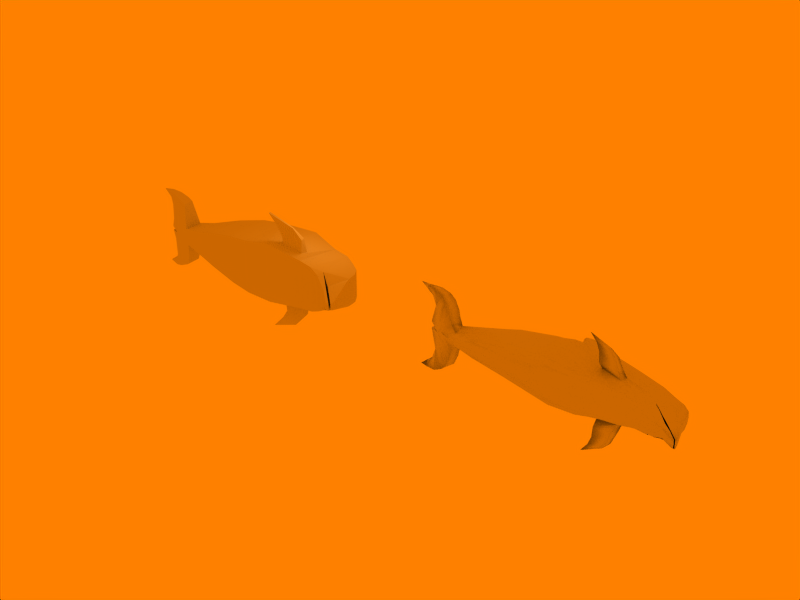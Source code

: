 # Source: bob.blend  (saved by Blender 2.49.2; exported with 4.5.12 LTS)
import bpy
from mathutils import Matrix  # noqa: F401  (used for matrix-valued properties, if any)

bpy.ops.wm.read_factory_settings(use_empty=True)
scene = bpy.context.scene
scene.name = 'Scene'

# ---- collections
col_collection_1 = bpy.data.collections.new('Collection 1'); scene.collection.children.link(col_collection_1)

# ---- materials (node trees are filled in below, after node groups)
mat_material_001 = bpy.data.materials.new('Material.001')
mat_material_001.alpha_threshold = 0.0
mat_material_001.roughness = 0.5
mat_material_001.line_color = (0.0, 0.0, 0.0, 1.0)

# ---- material node trees

# ---- world
world_world = bpy.data.worlds.new('World'); scene.world = world_world
world_world.color = (1.0, 0.502, 0.0)
world_world.use_sun_shadow = False
world_world.sun_shadow_jitter_overblur = 0.0
world_world.cycles.sampling_method = 'MANUAL'
world_world.cycles.sample_map_resolution = 256

# ---- cameras
cam_camera = bpy.data.cameras.new('Camera')
cam_camera.passepartout_alpha = 0.2
cam_camera.clip_end = 100.0
cam_camera.lens = 35.0
cam_camera.ortho_scale = 7.314
cam_camera.show_passepartout = False
cam_camera.show_safe_areas = True
cam_camera.dof.focus_distance = 0.0
cam_camera.dof.aperture_fstop = 128.0

# ---- lights
light_spot = bpy.data.lights.new('Spot', 'POINT')
light_spot.transmission_factor = 0.0
light_spot.cutoff_distance = 30.0
light_spot.energy = 100.0
light_spot.shadow_buffer_clip_start = 1.001
light_spot.shadow_soft_size = 1.0
light_spot.shadow_maximum_resolution = 0.006
light_spot.use_absolute_resolution = True
light_spot.cycles.use_multiple_importance_sampling = False

# ---- meshes
me_cube = bpy.data.meshes.new('Cube')
me_cube.from_pydata([(0.5859, 2.334, -1.402), (1.307, -1.572, -1.782), (-0.8996, -1.36, -1.328), (-1.264, 1.656, -1.104), (0.5859, 2.334, 1.402), (1.307, -1.572, 1.712), (-0.8996, -1.36, 1.265), (-1.264, 1.656, 1.098), (2.252, 2.651, 1.501), (2.252, 2.651, -1.669), (0.58, 4.226, 0.1068), (0.58, 4.226, -0.3438), (1.083, 4.764, -0.3438), (1.083, 4.764, 0.1068), (3.599, 3.709, 0.7427), (3.599, 3.709, -0.7063), (4.87, 3.084, -1.424), (4.87, 3.084, 1.414), (7.328, 2.368, 1.111), (7.328, 2.368, -1.113), (8.651, 2.112, -1.069), (8.651, 2.112, 1.067), (10.32, 1.114, 0.969), (10.32, 1.114, -0.9717), (10.72, 0.5211, -0.9946), (10.72, 0.5211, 0.9724), (10.88, -0.1846, 0.97), (10.88, -0.1846, -0.9529), (10.25, -1.931, -0.5471), (10.25, -1.931, 0.636), (9.335, -1.533, -1.342), (9.335, -1.533, 1.28), (8.619, -1.414, 1.581), (8.619, -1.414, -1.643), (7.656, -1.364, -1.773), (7.656, -1.364, 1.71), (2.927, -1.678, 1.875), (2.927, -1.678, -1.985), (-2.013, -1.301, -0.9796), (-2.013, -1.301, 0.9796), (-3.924, -0.9836, -0.6726), (-4.001, -1.009, 0.5671), (-3.995, 0.3921, -0.6726), (-4.072, 0.3663, 0.5671), (-2.976, 0.8052, -0.7047), (-2.976, 0.8052, 0.7047), (4.9, -1.623, 2.216), (4.922, -1.619, -2.06), (9.567, 1.597, 1.021), (9.567, 1.597, -1.023), (11.09, -2.638, -0.2068), (11.09, -2.638, 0.2592), (11.23, -2.524, -0.2068), (11.23, -2.524, 0.2592), (10.27, -1.704, -0.5922), (10.27, -1.704, 0.681), (9.454, -1.056, 1.338), (9.454, -1.056, -1.4), (10.2, -1.49, 0.689), (10.2, -1.49, -1.016), (11.42, -2.339, 0.2388), (11.42, -2.339, -0.225), (10.99, -0.546, 0.9238), (10.99, -0.546, -0.8488), (1.801, 3.368, 0.7427), (1.801, 3.368, -0.7063), (-5.438, 0.4841, 0.3977), (-5.438, 0.4841, -0.6771), (-5.259, -0.7643, 0.3977), (-5.367, -0.7643, -0.6771), (-5.438, 0.4841, -0.1397), (-5.367, -0.7643, -0.1397), (-5.999, -0.4083, 0.6666), (-6.07, 0.2499, 0.6666), (-6.243, 0.2504, 0.0315), (-6.171, -0.4083, 0.0315), (-5.914, 0.1312, 1.809), (-5.843, -0.4847, 1.809), (-5.247, -0.7154, 1.671), (-5.319, 0.2264, 1.671), (-4.558, 0.2253, 2.171), (-4.384, -0.6025, 2.218), (-4.792, -0.4924, 2.414), (-4.863, 0.1755, 2.414), (-5.452, 0.06929, 2.665), (-5.373, -0.5835, 2.684), (-6.129, -0.3615, 2.292), (-6.242, -0.08576, 2.313), (-6.173, -0.02253, 2.757), (-6.029, -0.4728, 2.754), (-6.844, -0.2105, 2.723), (-6.787, -0.2765, 2.723), (-6.814, -0.3385, -2.886), (-6.871, -0.2725, -2.886), (-6.062, -0.4642, -3.02), (-6.195, -0.1524, -2.958), (-6.304, -0.0494, -2.48), (-6.171, -0.3613, -2.542), (-5.404, -0.5981, -2.837), (-5.475, 0.01788, -2.837), (-4.888, 0.1644, -2.622), (-4.817, -0.5035, -2.622), (-4.48, -0.6152, -2.378), (-4.551, 0.3482, -2.378), (-5.319, 0.2264, -1.911), (-5.247, -0.7154, -1.911), (-5.857, -0.494, -2.115), (-5.928, 0.122, -2.115), (-6.171, -0.4083, -0.2713), (-6.243, 0.2504, -0.2713), (-6.07, 0.2499, -0.9064), (-5.999, -0.4083, -0.9064), (5.838, -0.9894, 2.207), (7.35, -0.8584, 1.938), (7.259, -0.2516, 1.807), (5.488, -0.1598, 2.004), (5.474, -0.4063, 2.694), (7.159, -0.3711, 2.791), (7.274, -0.7348, 2.807), (5.728, -0.943, 2.684), (5.331, -0.9491, 3.344), (6.642, -0.8487, 3.52), (6.434, -0.6167, 3.471), (5.234, -0.5977, 3.372), (4.661, -0.8685, 4.132), (4.688, -1.043, 4.14), (5.684, -0.8836, -1.936), (7.281, -0.6634, -1.868), (7.223, -0.1406, -1.706), (5.619, -0.1723, -1.8), (4.685, -1.088, -4.127), (4.654, -0.9063, -4.122), (5.367, -0.5492, -3.296), (6.335, -0.4788, -3.539), (6.535, -0.8676, -3.573), (5.476, -0.9884, -3.285), (5.779, -0.8868, -2.74), (7.23, -0.6993, -2.794), (7.118, -0.2741, -2.788), (5.538, -0.364, -2.765), (11.32, -2.462, 0.2554), (11.32, -2.462, -0.2074)], [], [(1, 5, 6, 2), (4, 0, 3, 7), (10, 13, 12, 11), (13, 14, 15, 12), (14, 17, 16, 15), (17, 18, 19, 16), (18, 21, 20, 19), (22, 25, 24, 23), (25, 26, 27, 24), (31, 32, 33, 30), (32, 35, 34, 33), (6, 39, 38, 2), (39, 41, 40, 38), (43, 45, 44, 42), (3, 44, 45, 7), (34, 35, 46, 47), (36, 37, 47, 46), (18, 35, 32, 21), (20, 21, 48, 49), (22, 23, 49, 48), (28, 50, 51, 29), (50, 52, 53, 51), (52, 54, 55, 53), (54, 57, 56, 55), (57, 56, 58, 59), (59, 61, 60, 58), (61, 63, 62, 60), (26, 62, 63, 27), (29, 51, 53, 55), (28, 29, 31, 30), (29, 55, 56, 31), (31, 56, 32), (21, 32, 56, 48), (58, 60, 62), (26, 56, 58, 62), (25, 56, 26), (22, 56, 25), (22, 48, 56), (59, 63, 61), (27, 63, 59, 57), (24, 27, 57), (23, 24, 57), (23, 57, 49), (28, 54, 52, 50), (28, 30, 57, 54), (30, 33, 57), (20, 49, 57, 33), (19, 20, 33, 34), (9, 16, 47, 37), (9, 65, 15, 16), (11, 12, 15, 65), (8, 64, 65, 9), (10, 11, 65, 64), (10, 64, 14, 13), (14, 64, 8, 17), (6, 7, 45, 39), (39, 45, 43, 41), (0, 1, 2, 3), (2, 38, 44, 3), (38, 40, 42, 44), (4, 7, 6, 5), (70, 43, 42), (66, 43, 70), (70, 42, 67), (69, 40, 71), (71, 41, 68), (70, 74, 73, 66), (68, 72, 75, 71), (73, 76, 79, 66), (72, 77, 76, 73), (68, 78, 77, 72), (66, 79, 80, 43), (41, 81, 78, 68), (43, 80, 81, 41), (80, 83, 82, 81), (81, 82, 85, 78), (79, 84, 83, 80), (78, 85, 86, 77), (77, 86, 87, 76), (76, 87, 84, 79), (83, 84, 85, 82), (84, 87, 86, 85), (85, 84, 88, 89), (89, 88, 90, 91), (86, 91, 90, 87), (85, 86, 89), (86, 91, 89), (87, 90, 88), (84, 87, 88), (72, 73, 74, 75), (70, 71, 75, 74), (111, 108, 109, 110), (99, 95, 96), (96, 95, 93), (97, 92, 94), (98, 97, 94), (97, 96, 93, 92), (94, 92, 93, 95), (98, 94, 95, 99), (99, 96, 97, 98), (100, 101, 98, 99), (107, 104, 99, 96), (106, 107, 96, 97), (105, 106, 97, 98), (104, 99, 100, 103), (102, 105, 98, 101), (103, 102, 101, 100), (111, 110, 107, 106), (69, 71, 108, 111), (69, 111, 106, 105), (40, 69, 105, 102), (40, 102, 103, 42), (70, 109, 108, 71), (67, 110, 109, 70), (42, 67, 104, 103), (107, 104, 67, 110), (40, 41, 71), (18, 114, 113, 35), (46, 112, 115, 17), (35, 113, 112, 46), (17, 115, 114, 18), (115, 116, 117, 114), (113, 118, 119, 112), (112, 119, 116, 115), (114, 117, 118, 113), (117, 122, 121, 118), (119, 120, 123, 116), (118, 121, 120, 119), (116, 123, 122, 117), (123, 120, 121, 122), (123, 124, 125, 120), (120, 121, 125), (122, 123, 124), (122, 124, 125, 121), (116, 119, 118, 117), (16, 129, 126, 47), (34, 127, 128, 19), (47, 126, 127, 34), (19, 128, 129, 16), (129, 128, 127, 126), (139, 136, 137, 138), (133, 134, 130, 131), (133, 131, 132), (135, 130, 134), (132, 131, 130, 135), (132, 135, 134, 133), (139, 138, 133, 132), (137, 136, 135, 134), (136, 139, 132, 135), (138, 137, 134, 133), (128, 138, 139, 129), (126, 136, 137, 127), (127, 137, 138, 128), (126, 129, 139, 136), (60, 140, 141, 61), (58, 59, 141, 140), (59, 61, 141), (58, 140, 60), (8, 36, 46, 17), (0, 9, 37, 1), (0, 4, 8, 9), (4, 5, 36, 8), (1, 37, 36, 5)])
me_cube.use_remesh_preserve_volume = False
me_cube.use_remesh_preserve_attributes = False
me_cube.use_mirror_vertex_groups = False
me_cube.update()
me_plane = bpy.data.meshes.new('Plane')
me_plane.from_pydata([(30.68, -0.01245, -3.766), (31.94, 0.0981, -3.165), (31.3, 0.1517, -3.228), (31.06, 0.04693, -3.226), (31.85, 0.03097, -3.152), (32.2, 0.08061, -2.706), (31.24, 0.07189, -2.726), (31.68, 0.267, -2.718), (32.37, 0.2083, -2.731), (32.67, 0.3043, -1.969), (31.82, 0.4661, -2.041), (31.24, 0.1492, -2.056), (32.43, 0.1205, -1.943), (36.37, -1.258, 0.007571), (36.3, -0.2909, -0.4428), (36.28, -0.6064, -0.4299), (36.26, -0.889, -0.3927), (36.18, -1.003, -0.3747), (36.23, -1.177, -0.08356), (36.63, -1.442, -0.2544), (36.81, -1.406, -0.2556), (36.69, -0.9129, -0.2883), (36.52, -0.3892, -0.2917), (21.35, 0.9934, -1.223), (21.21, 0.3255, -0.8966), (21.1, 0.1886, -1.602), (20.83, 0.2337, -2.179), (21.02, 0.9484, -2.232), (21.26, 1.019, -1.6), (19.82, 1.098, -1.642), (20.63, 0.9832, -2.524), (20.48, 0.3544, -2.546), (19.76, 0.6965, -1.54), (19.55, 0.9205, -2.209), (20.09, 0.8961, -2.749), (19.96, 0.3313, -2.79), (19.56, 0.6341, -2.198), (19.44, 0.6207, -2.875), (19.13, 0.7551, -2.537), (19.27, 0.4818, -2.852), (19.29, 0.5153, -2.547), (18.72, 0.6354, -2.875), (34.04, 2.504, -0.4563), (32.05, 3.143, -0.3876), (31.1, -0.6069, -0.5588), (34.98, 2.01, -0.4201), (21.73, 0.071, -0.3935), (21.51, 1.056, -0.4293), (22.87, 1.625, -0.5136), (24.33, 2.415, -0.5596), (26.17, 3.069, -0.4675), (27.31, 3.317, -0.3739), (27.81, 3.552, -0.293), (27.98, 3.939, -0.2451), (27.67, 4.809, -0.1693), (27.53, 5.174, 0.02387), (27.92, 5.205, -0.06793), (29.22, 4.686, -0.255), (29.9, 4.181, -0.4418), (30.8, 3.519, -0.4817), (32.68, 2.963, -0.4478), (35.68, 1.692, -0.3884), (36.13, 1.278, -0.3641), (36.29, 0.6395, -0.3663), (36.38, 0.03213, -0.2898), (36.01, -0.9769, -0.3522), (35.76, -0.8663, -0.2681), (35.2, -0.655, -0.2797), (34.73, -0.5257, -0.2966), (34.27, -0.4549, -0.3208), (33.81, -0.4383, -0.3557), (33.15, -0.4946, -0.4068), (30.0, -0.7462, -0.6681), (27.5, -0.7408, -0.6714), (26.24, -0.5575, -0.5901), (24.81, -0.3993, -0.5297), (23.22, -0.2643, -0.4983), (24.18, -0.01188, -0.8633), (25.4, -0.244, -0.915), (26.82, -0.4523, -0.9981), (28.4, -0.6544, -1.097), (30.02, -0.6233, -1.051), (32.66, -0.4387, -0.7605), (33.66, -0.377, -0.6179), (34.15, -0.3764, -0.5754), (34.6, -0.4318, -0.53), (35.03, -0.5233, -0.4929), (35.44, -0.6359, -0.4636), (35.79, -0.7242, -0.4379), (35.87, -0.5771, -0.4855), (35.92, -0.3458, -0.5239), (36.09, 0.02718, -0.5407), (35.94, 0.6199, -0.693), (35.76, 1.174, -0.701), (35.28, 1.524, -0.7008), (32.49, 2.681, -0.7667), (30.81, 3.318, -0.7252), (30.1, 3.915, -0.5705), (29.33, 4.458, -0.5617), (28.1, 5.038, -0.1951), (27.75, 5.101, -0.1239), (27.66, 5.01, -0.1254), (28.02, 4.29, -0.3138), (28.19, 3.746, -0.4289), (27.95, 3.396, -0.5356), (27.44, 3.134, -0.6571), (26.4, 2.816, -0.7518), (24.91, 2.196, -0.8513), (23.9, 1.539, -0.831), (23.17, 0.9322, -0.8234), (23.28, 0.3485, -0.8301), (34.6, 1.741, -0.6753), (30.96, -0.4876, -0.9271), (31.93, 2.934, -0.6893), (33.77, 2.247, -0.7206), (33.47, 1.949, -0.9219), (31.77, 2.685, -0.9498), (30.97, -0.2945, -1.213), (34.25, 1.503, -0.8585), (24.49, 0.5416, -1.098), (24.41, 0.9686, -1.078), (24.84, 1.451, -1.082), (25.61, 1.985, -1.092), (26.79, 2.544, -1.009), (27.71, 2.917, -0.8978), (28.18, 3.179, -0.7531), (28.41, 3.508, -0.6193), (28.45, 3.895, -0.4986), (28.35, 4.272, -0.3588), (28.44, 4.422, -0.3633), (28.85, 4.338, -0.4392), (29.53, 4.025, -0.6263), (30.38, 3.475, -0.9724), (30.82, 3.054, -0.9252), (32.27, 2.351, -1.033), (34.81, 1.301, -0.8946), (35.22, 0.9904, -0.8963), (35.43, 0.5718, -0.8743), (35.53, 0.1533, -0.7927), (35.54, -0.1431, -0.7288), (35.5, -0.3373, -0.6836), (35.39, -0.4378, -0.6593), (35.15, -0.427, -0.6709), (34.82, -0.3688, -0.7019), (34.44, -0.3039, -0.7451), (34.0, -0.2634, -0.7831), (33.42, -0.2656, -0.8549), (32.47, -0.3071, -1.027), (30.08, -0.4296, -1.348), (28.6, -0.4357, -1.415), (27.32, -0.2436, -1.315), (26.03, -0.02889, -1.218), (25.08, 0.2183, -1.145), (25.77, 0.4367, -1.355), (26.59, 0.2452, -1.439), (27.76, 0.08536, -1.546), (28.79, -0.0453, -1.645), (30.17, -0.116, -1.577), (31.88, -0.04099, -1.273), (33.01, -0.07149, -1.088), (33.85, -0.1189, -0.9355), (34.31, -0.1551, -0.9026), (34.65, -0.214, -0.8747), (34.92, -0.258, -0.8517), (35.11, -0.2554, -0.8446), (35.2, -0.1803, -0.8573), (35.21, -0.02587, -0.8886), (35.15, 0.2058, -0.9314), (35.0, 0.5024, -0.9781), (34.75, 0.8111, -1.006), (34.39, 1.065, -1.004), (32.08, 1.994, -1.241), (30.8, 2.734, -1.113), (30.34, 3.154, -1.065), (29.72, 3.634, -0.7486), (29.23, 3.878, -0.6281), (28.92, 3.957, -0.5689), (28.79, 3.846, -0.5759), (28.77, 3.586, -0.6652), (28.72, 3.257, -0.7989), (28.52, 2.919, -0.9725), (28.06, 2.67, -1.144), (27.27, 2.269, -1.25), (26.3, 1.785, -1.282), (25.6, 1.352, -1.281), (25.25, 0.9858, -1.277), (25.31, 0.6786, -1.302), (33.9, 1.243, -0.9751), (31.03, -0.008162, -1.425), (31.52, 2.39, -1.18), (33.2, 1.635, -1.082), (32.97, 1.324, -1.203), (31.29, 1.997, -1.396), (30.99, 0.4, -1.597), (33.59, 0.9986, -1.067), (25.85, 0.797, -1.435), (25.78, 0.9805, -1.408), (26.14, 1.23, -1.424), (26.82, 1.555, -1.444), (27.79, 1.964, -1.447), (28.48, 2.386, -1.362), (29.04, 2.609, -1.198), (29.08, 3.034, -0.9475), (29.08, 3.362, -0.7875), (29.08, 3.565, -0.7081), (29.17, 3.66, -0.6922), (29.41, 3.545, -0.7544), (29.77, 3.267, -0.8817), (30.2, 2.815, -1.138), (30.63, 2.343, -1.285), (31.95, 1.624, -1.401), (34.03, 0.8301, -1.068), (34.39, 0.6346, -1.066), (34.66, 0.4112, -1.041), (34.85, 0.1985, -1.009), (34.96, 0.02797, -0.9825), (34.99, -0.08702, -0.9636), (34.93, -0.1325, -0.9602), (34.79, -0.1239, -0.9675), (34.56, -0.06976, -0.983), (34.6, -0.09643, -1.011), (33.71, 0.04497, -1.047), (32.63, 0.2161, -1.38), (31.28, 0.4674, -1.556), (30.29, 0.3505, -1.709), (28.96, 0.4993, -1.771), (28.11, 0.5269, -1.672), (27.01, 0.5755, -1.567), (26.25, 0.66, -1.487), (26.5, 0.8826, -1.539), (27.21, 0.9334, -1.602), (28.29, 1.045, -1.683), (29.07, 1.189, -1.761), (30.37, 0.9683, -1.741), (31.87, 0.8349, -1.584), (32.79, 0.5391, -1.448), (33.8, 0.2457, -1.099), (34.64, 0.05881, -1.064), (34.56, 0.05236, -1.035), (34.74, -0.03145, -1.017), (34.86, -0.05574, -1.004), (34.81, 0.02974, -1.022), (34.66, 0.1459, -1.044), (34.43, 0.2958, -1.068), (34.11, 0.4522, -1.085), (33.61, 0.6057, -1.157), (31.83, 1.221, -1.514), (30.29, 1.85, -1.514), (29.97, 2.512, -1.261), (29.67, 3.008, -0.9942), (29.43, 3.32, -0.8332), (29.27, 3.429, -0.7753), (29.31, 3.263, -0.8464), (29.42, 2.929, -1.022), (29.56, 2.428, -1.321), (29.06, 2.059, -1.598), (28.22, 1.58, -1.592), (27.16, 1.275, -1.553), (26.47, 1.066, -1.516), (26.17, 0.9124, -1.499), (33.02, 0.8236, -1.245), (31.13, 0.9091, -1.659), (31.13, 1.512, -1.583), (32.53, 1.01, -1.354), (22.85, -0.2938, 0.05033), (28.21, -0.8417, 0.05033), (33.41, -0.5065, 0.01025), (33.89, -0.4663, 0.01025), (34.76, -0.5624, 0.01025), (35.72, -0.9217, 0.001937), (36.45, -0.007976, 0.01025), (36.29, 0.6377, 0.01025), (35.82, 1.743, 0.01025), (28.91, 4.932, 0.0226), (27.88, 5.255, 0.02613), (27.9, 4.026, 0.0228), (27.24, 3.401, 0.0396), (35.2, 2.13, 0.01025), (31.24, -0.678, 0.01025), (34.24, 2.691, 0.01025), (20.1, 0.4103, -0.1568), (20.11, 1.293, -0.04152), (32.53, 1.01, 1.375), (31.12, 1.537, 1.683), (31.13, 0.9091, 1.679), (33.02, 0.8236, 1.266), (26.17, 0.9124, 1.599), (26.47, 1.066, 1.617), (27.16, 1.275, 1.654), (28.22, 1.58, 1.693), (29.06, 2.053, 1.694), (29.3, 2.573, 1.201), (29.31, 2.986, 0.9608), (29.28, 3.276, 0.8379), (29.3, 3.454, 0.7977), (29.43, 3.328, 0.83), (29.63, 3.021, 0.9201), (29.95, 2.525, 1.08), (30.34, 1.803, 1.497), (31.83, 1.221, 1.535), (33.61, 0.6057, 1.178), (34.11, 0.4522, 1.106), (34.43, 0.2958, 1.088), (34.66, 0.1459, 1.064), (34.81, 0.02974, 1.043), (34.86, -0.05574, 1.024), (34.74, -0.03145, 1.038), (34.56, 0.05236, 1.056), (34.29, 0.1563, 1.074), (33.8, 0.2457, 1.12), (32.79, 0.5391, 1.468), (31.87, 0.8349, 1.604), (30.37, 0.9683, 1.741), (29.07, 1.189, 1.862), (28.29, 1.045, 1.784), (27.21, 0.9334, 1.702), (26.5, 0.8826, 1.639), (26.25, 0.66, 1.588), (27.01, 0.5755, 1.668), (28.11, 0.5269, 1.773), (28.96, 0.4993, 1.871), (30.29, 0.3505, 1.709), (31.28, 0.4674, 1.577), (32.63, 0.2161, 1.401), (33.71, 0.04497, 1.067), (34.25, 0.001061, 1.022), (34.56, -0.06976, 1.004), (34.79, -0.1239, 0.988), (34.93, -0.1325, 0.9808), (34.99, -0.08702, 0.9842), (34.96, 0.02797, 1.003), (34.85, 0.1985, 1.029), (34.66, 0.4112, 1.062), (34.39, 0.6346, 1.086), (34.03, 0.8301, 1.089), (31.94, 1.624, 1.423), (30.65, 2.338, 1.299), (30.23, 2.809, 0.9529), (29.78, 3.258, 0.8449), (29.43, 3.554, 0.7821), (29.21, 3.665, 0.7544), (29.12, 3.607, 0.7446), (29.09, 3.376, 0.7863), (28.99, 3.092, 0.9116), (28.78, 2.767, 1.127), (28.35, 2.452, 1.43), (27.78, 1.965, 1.545), (26.82, 1.555, 1.545), (26.14, 1.23, 1.525), (25.78, 0.9805, 1.509), (25.85, 0.797, 1.536), (33.59, 0.9986, 1.088), (30.99, 0.4, 1.618), (31.28, 2.017, 1.433), (32.97, 1.324, 1.223), (33.2, 1.635, 1.103), (31.52, 2.39, 1.2), (31.03, -0.008162, 1.445), (33.9, 1.243, 0.9957), (25.31, 0.6786, 1.403), (25.25, 0.9858, 1.378), (25.6, 1.352, 1.382), (26.28, 1.781, 1.393), (27.27, 2.267, 1.348), (27.97, 2.645, 1.199), (28.42, 2.961, 0.9844), (28.72, 3.263, 0.8041), (28.87, 3.567, 0.6942), (28.85, 3.859, 0.6433), (28.94, 3.972, 0.6329), (29.24, 3.897, 0.6759), (29.73, 3.609, 0.7547), (30.35, 3.146, 0.8059), (30.8, 2.734, 1.092), (32.08, 1.994, 1.262), (34.39, 1.065, 1.025), (34.75, 0.8111, 1.026), (35.0, 0.5024, 0.9987), (35.15, 0.2058, 0.952), (35.21, -0.02587, 0.9091), (35.2, -0.1803, 0.8778), (35.11, -0.2554, 0.8651), (34.92, -0.258, 0.8722), (34.65, -0.214, 0.8953), (34.31, -0.1551, 0.9231), (33.85, -0.1189, 0.9561), (33.01, -0.07149, 1.108), (31.88, -0.04099, 1.293), (30.17, -0.116, 1.577), (28.79, -0.0453, 1.746), (27.76, 0.08536, 1.646), (26.59, 0.2452, 1.54), (25.77, 0.4367, 1.456), (25.08, 0.2183, 1.246), (26.03, -0.02889, 1.319), (27.32, -0.2436, 1.416), (28.6, -0.4357, 1.516), (30.08, -0.4296, 1.348), (32.47, -0.3071, 1.047), (33.42, -0.2656, 0.8754), (34.0, -0.2634, 0.8036), (34.44, -0.3039, 0.7657), (34.82, -0.3688, 0.7224), (35.15, -0.427, 0.6914), (35.39, -0.4378, 0.6798), (35.5, -0.3373, 0.7042), (35.54, -0.1431, 0.7494), (35.53, 0.1533, 0.8133), (35.43, 0.5718, 0.8949), (35.22, 0.9904, 0.9169), (34.81, 1.301, 0.9151), (32.27, 2.351, 1.054), (30.83, 3.054, 0.9195), (30.37, 3.474, 0.6997), (29.54, 4.011, 0.6522), (28.84, 4.34, 0.4894), (28.45, 4.422, 0.415), (28.36, 4.287, 0.4212), (28.56, 3.861, 0.5893), (28.52, 3.469, 0.6625), (28.17, 3.173, 0.8069), (27.63, 2.877, 0.9722), (26.79, 2.544, 1.11), (25.61, 1.985, 1.192), (24.84, 1.451, 1.182), (24.41, 0.9686, 1.179), (24.49, 0.5416, 1.199), (34.25, 1.503, 0.879), (30.97, -0.2945, 1.234), (31.77, 2.685, 0.9703), (33.47, 1.949, 0.9424), (33.77, 2.247, 0.7412), (31.93, 2.934, 0.7098), (30.96, -0.4876, 0.9476), (34.6, 1.741, 0.6958), (23.28, 0.3485, 0.9308), (23.17, 0.9322, 0.9241), (23.9, 1.539, 0.9317), (24.91, 2.196, 0.952), (26.4, 2.816, 0.8525), (27.38, 3.109, 0.7298), (28.0, 3.378, 0.6005), (28.42, 3.664, 0.5014), (28.03, 4.296, 0.3599), (27.6, 5.085, 0.1146), (27.75, 5.101, 0.1762), (28.1, 5.038, 0.2474), (29.32, 4.441, 0.5712), (30.28, 3.808, 0.6197), (30.81, 3.318, 0.7251), (32.49, 2.681, 0.7873), (35.28, 1.524, 0.7213), (35.76, 1.174, 0.7216), (35.94, 0.6199, 0.7136), (36.09, 0.02718, 0.5612), (35.87, -0.2674, 0.61), (35.81, -0.5306, 0.5663), (35.72, -0.698, 0.5121), (35.44, -0.6359, 0.4841), (35.03, -0.5233, 0.5134), (34.6, -0.4318, 0.5506), (34.15, -0.3764, 0.5959), (33.66, -0.377, 0.6385), (32.66, -0.4387, 0.7811), (30.02, -0.6233, 1.051), (28.4, -0.6544, 1.198), (26.82, -0.4523, 1.099), (25.4, -0.244, 1.016), (24.18, -0.01188, 0.964), (23.22, -0.2643, 0.599), (24.81, -0.3993, 0.6304), (26.24, -0.5575, 0.6908), (27.5, -0.7408, 0.7721), (30.0, -0.7462, 0.6681), (33.15, -0.4946, 0.4274), (33.81, -0.4383, 0.3762), (34.27, -0.4549, 0.3413), (34.73, -0.5257, 0.3171), (35.2, -0.655, 0.3003), (35.68, -0.8598, 0.3188), (36.01, -0.9769, 0.3561), (36.38, 0.03213, 0.3103), (36.29, 0.6395, 0.3868), (36.13, 1.278, 0.3846), (35.68, 1.692, 0.4089), (32.68, 2.963, 0.4683), (30.8, 3.519, 0.4816), (29.9, 4.181, 0.4869), (29.22, 4.686, 0.3003), (27.92, 5.205, 0.1202), (27.57, 5.197, 0.1006), (27.67, 4.809, 0.2215), (27.99, 3.934, 0.2919), (27.82, 3.554, 0.3467), (27.25, 3.304, 0.4409), (26.17, 3.069, 0.5682), (24.33, 2.415, 0.6603), (22.87, 1.625, 0.6143), (21.51, 1.056, 0.5045), (21.73, 0.071, 0.4686), (34.98, 2.01, 0.4406), (31.1, -0.6069, 0.5793), (32.05, 3.143, 0.4081), (34.04, 2.504, 0.4768), (32.13, 3.325, 0.01025), (22.45, 1.691, 0.05033), (24.17, 2.522, 0.05033), (26.06, 3.234, 0.05033), (27.76, 3.619, 0.02735), (27.64, 4.86, 0.02613), (29.83, 4.333, 0.0226), (30.8, 3.693, -3.543e-05), (32.83, 3.203, 0.01025), (36.16, 1.289, 0.01025), (35.25, -0.7026, 0.01025), (34.31, -0.4856, 0.01025), (30.03, -0.8089, -3.543e-05), (26.32, -0.5642, 0.05033), (24.61, -0.4534, 0.05033), (20.38, 0.3902, -0.04152), (18.72, 0.6354, 2.792), (19.29, 0.5153, 2.464), (19.27, 0.4818, 2.769), (19.13, 0.7551, 2.454), (19.44, 0.6207, 2.792), (19.56, 0.6341, 2.115), (19.96, 0.3313, 2.707), (20.09, 0.8961, 2.666), (19.55, 0.9205, 2.126), (19.76, 0.6965, 1.457), (20.48, 0.3544, 2.463), (20.63, 0.9832, 2.441), (19.82, 1.098, 1.559), (21.26, 1.019, 1.517), (21.02, 0.9484, 2.149), (20.83, 0.2337, 2.096), (21.1, 0.1886, 1.519), (21.21, 0.3255, 0.8163), (21.35, 0.9934, 1.143), (21.23, -0.02875, 0.03755), (21.3, 1.268, 0.03755), (36.68, -1.491, 0.02224), (36.82, -1.431, 0.02224), (36.76, -0.9717, 0.001937), (36.52, -0.3892, 0.2956), (36.69, -0.9129, 0.2922), (36.81, -1.406, 0.3001), (36.63, -1.442, 0.2989), (36.23, -1.177, 0.08748), (36.18, -1.003, 0.3786), (36.26, -0.889, 0.3966), (36.28, -0.6064, 0.4338), (36.3, -0.2909, 0.4467), (36.6, -0.4443, 0.001937), (36.37, -1.258, -0.003654), (19.32, 0.8626, -0.2658), (19.34, 1.153, -0.2658), (32.43, 0.1205, 1.964), (31.24, 0.1492, 2.076), (31.82, 0.4661, 2.061), (32.67, 0.3043, 1.989), (32.37, 0.2083, 2.752), (31.68, 0.267, 2.738), (31.24, 0.07189, 2.747), (32.2, 0.08061, 2.726), (31.85, 0.03097, 3.172), (31.06, 0.04693, 3.247), (31.3, 0.1517, 3.248), (31.94, 0.0981, 3.186), (30.68, -0.01245, 3.786), (19.34, 1.153, 0.1828), (19.32, 0.8626, 0.1828), (36.26, -0.9467, -0.4238), (36.77, -1.437, -0.2556), (35.88, -0.6748, -0.513), (35.47, -0.4053, -0.6931), (35.18, -0.2281, -0.8688), (34.97, -0.1147, -0.9771), (34.97, -0.1147, 0.9707), (35.18, -0.2281, 0.8664), (35.47, -0.4053, 0.6947), (35.82, -0.6283, 0.5388), (36.26, -0.9467, 0.3655), (36.77, -1.437, 0.3001), (36.78, -1.462, 0.02224), (36.24, -0.9939, -0.3747), (36.69, -1.433, -0.2544), (35.85, -0.7146, -0.4379), (35.45, -0.4283, -0.6593), (35.17, -0.2458, -0.8446), (35.17, -0.2458, 0.8651), (35.45, -0.4283, 0.6798), (35.78, -0.6884, 0.5121), (36.24, -0.9939, 0.3786), (36.69, -1.433, 0.2989), (36.74, -1.482, 0.02224), (34.95, -0.1207, -0.9715), (34.95, -0.1207, 0.9695)], [(539, 540)], [(3, 0, 4), (4, 0, 1), (1, 0, 2), (2, 0, 3), (6, 7, 2, 3), (7, 8, 1, 2), (8, 5, 4, 1), (5, 6, 3, 4), (12, 11, 6, 5), (9, 12, 5, 8), (10, 9, 8, 7), (11, 10, 7, 6), (223, 234, 10, 11), (234, 235, 9, 10), (235, 222, 12, 9), (222, 223, 11, 12), (281, 27, 556), (30, 29, 556, 27), (32, 31, 26, 555), (542, 20, 21, 543), (543, 21, 22, 553), (13, 18, 19, 541), (21, 15, 14, 22), (20, 16, 15, 21), (89, 90, 15, 16), (90, 91, 14, 15), (91, 64, 22, 14), (65, 88, 17, 19), (66, 65, 19, 18), (64, 270, 553, 22), (269, 66, 18, 13), (281, 47, 23), (281, 47, 540), (46, 519, 24), (46, 539, 519), (281, 28, 27), (30, 34, 33, 29), (32, 36, 35, 31), (34, 37, 38, 33), (36, 40, 39, 35), (37, 41, 38), (34, 35, 39, 37), (30, 31, 35, 34), (26, 31, 30, 27), (25, 26, 27, 28), (23, 24, 25, 28), (33, 38, 40, 36), (29, 33, 36, 32), (23, 28, 281), (277, 45, 42, 279), (279, 42, 60, 512), (504, 43, 59, 511), (512, 60, 43, 504), (278, 44, 71, 266), (516, 72, 44, 278), (266, 71, 70, 267), (267, 70, 69, 515), (515, 69, 68, 268), (272, 61, 45, 277), (265, 73, 72, 516), (505, 48, 47, 540), (76, 264, 539, 46), (506, 49, 48, 505), (507, 50, 49, 506), (276, 51, 50, 507), (508, 52, 51, 276), (275, 53, 52, 508), (509, 54, 53, 275), (55, 54, 509), (274, 56, 55), (273, 57, 56, 274), (510, 58, 57, 273), (511, 59, 58, 510), (513, 62, 61, 272), (271, 63, 62, 513), (270, 64, 63, 271), (514, 67, 66, 269), (268, 68, 67, 514), (517, 74, 73, 265), (518, 75, 74, 517), (264, 76, 75, 518), (76, 77, 78, 75), (75, 78, 79, 74), (74, 79, 80, 73), (68, 85, 86, 67), (67, 86, 87, 66), (66, 87, 88, 65), (64, 91, 92, 63), (63, 92, 93, 62), (62, 93, 94, 61), (59, 96, 97, 58), (58, 97, 98, 57), (57, 98, 99, 56), (56, 99, 100, 55), (55, 100, 101), (55, 101, 102, 54), (54, 102, 103, 53), (53, 103, 104, 52), (52, 104, 105, 51), (51, 105, 106, 50), (50, 106, 107, 49), (49, 107, 108, 48), (46, 110, 77, 76), (47, 109, 110, 46), (48, 108, 109, 47), (73, 80, 81, 72), (61, 94, 111, 45), (69, 84, 85, 68), (70, 83, 84, 69), (71, 82, 83, 70), (72, 81, 112, 44), (44, 112, 82, 71), (60, 95, 113, 43), (43, 113, 96, 59), (42, 114, 95, 60), (45, 111, 114, 42), (111, 118, 115, 114), (114, 115, 134, 95), (113, 116, 133, 96), (95, 134, 116, 113), (112, 117, 147, 82), (81, 148, 117, 112), (82, 147, 146, 83), (83, 146, 145, 84), (84, 145, 144, 85), (94, 135, 118, 111), (89, 140, 139, 90), (80, 149, 148, 81), (108, 121, 120, 109), (109, 120, 119, 110), (110, 119, 152, 77), (107, 122, 121, 108), (106, 123, 122, 107), (105, 124, 123, 106), (104, 125, 124, 105), (103, 126, 125, 104), (102, 127, 126, 103), (101, 128, 127, 102), (100, 129, 128, 101), (99, 130, 129, 100), (98, 131, 130, 99), (97, 132, 131, 98), (96, 133, 132, 97), (93, 136, 135, 94), (92, 137, 136, 93), (91, 138, 137, 92), (90, 139, 138, 91), (87, 142, 141, 88), (86, 143, 142, 87), (85, 144, 143, 86), (79, 150, 149, 80), (78, 151, 150, 79), (77, 152, 151, 78), (152, 153, 154, 151), (151, 154, 155, 150), (150, 155, 156, 149), (144, 161, 162, 143), (143, 162, 163, 142), (142, 163, 164, 141), (139, 166, 167, 138), (138, 167, 168, 137), (137, 168, 169, 136), (136, 169, 170, 135), (133, 172, 173, 132), (132, 173, 174, 131), (131, 174, 175, 130), (130, 175, 176, 129), (129, 176, 177, 128), (128, 177, 178, 127), (127, 178, 179, 126), (126, 179, 180, 125), (125, 180, 181, 124), (124, 181, 182, 123), (123, 182, 183, 122), (122, 183, 184, 121), (119, 186, 153, 152), (120, 185, 186, 119), (121, 184, 185, 120), (149, 156, 157, 148), (140, 165, 166, 139), (135, 170, 187, 118), (145, 160, 161, 144), (146, 159, 160, 145), (147, 158, 159, 146), (148, 157, 188, 117), (117, 188, 158, 147), (134, 171, 189, 116), (116, 189, 172, 133), (115, 190, 171, 134), (118, 187, 190, 115), (187, 194, 191, 190), (190, 191, 210, 171), (189, 192, 209, 172), (171, 210, 192, 189), (188, 193, 223, 158), (157, 224, 193, 188), (158, 223, 222, 159), (159, 222, 221, 160), (160, 221, 220, 161), (170, 211, 194, 187), (165, 216, 215, 166), (156, 225, 224, 157), (184, 197, 196, 185), (185, 196, 195, 186), (186, 195, 228, 153), (183, 198, 197, 184), (182, 199, 198, 183), (181, 200, 199, 182), (180, 201, 200, 181), (179, 202, 201, 180), (178, 203, 202, 179), (177, 204, 203, 178), (176, 205, 204, 177), (175, 206, 205, 176), (174, 207, 206, 175), (173, 208, 207, 174), (172, 209, 208, 173), (169, 212, 211, 170), (168, 213, 212, 169), (167, 214, 213, 168), (166, 215, 214, 167), (163, 218, 217, 164), (162, 219, 218, 163), (161, 220, 219, 162), (155, 226, 225, 156), (154, 227, 226, 155), (153, 228, 227, 154), (228, 229, 230, 227), (227, 230, 231, 226), (226, 231, 232, 225), (220, 237, 238, 219), (219, 238, 239, 218), (218, 239, 240, 217), (215, 241, 242, 214), (214, 242, 243, 213), (213, 243, 244, 212), (212, 244, 245, 211), (209, 247, 248, 208), (208, 248, 249, 207), (207, 249, 250, 206), (206, 250, 251, 205), (205, 251, 204), (204, 251, 252, 203), (203, 252, 253, 202), (202, 253, 254, 201), (201, 254, 255, 200), (200, 255, 256, 199), (199, 256, 257, 198), (198, 257, 258, 197), (195, 259, 229, 228), (196, 259, 195), (197, 258, 259, 196), (225, 232, 233, 224), (216, 240, 241, 215), (211, 245, 260, 194), (221, 236, 237, 220), (222, 235, 236, 221), (224, 233, 261, 193), (193, 261, 234, 223), (210, 246, 262, 192), (192, 262, 247, 209), (191, 263, 246, 210), (194, 260, 263, 191), (250, 252, 251), (249, 253, 252, 250), (248, 254, 253, 249), (247, 255, 254, 248), (232, 255, 247, 233), (231, 256, 255, 232), (230, 257, 256, 231), (229, 258, 257, 230), (229, 259, 258), (239, 241, 240), (238, 242, 241, 239), (237, 243, 242, 238), (236, 244, 243, 237), (235, 245, 244, 236), (234, 260, 245, 235), (234, 261, 262, 246), (233, 247, 262, 261), (234, 263, 260), (234, 246, 263), (311, 282, 299), (311, 285, 282), (312, 284, 283, 298), (311, 299, 283, 284), (311, 310, 300, 285), (310, 309, 301, 300), (309, 308, 302, 301), (308, 307, 303, 302), (307, 306, 304, 303), (306, 305, 304), (316, 287, 286), (316, 315, 288, 287), (315, 314, 289, 288), (314, 313, 290, 289), (313, 312, 298, 290), (298, 297, 291, 290), (297, 296, 292, 291), (296, 295, 293, 292), (295, 294, 293), (351, 354, 282, 285), (354, 335, 299, 282), (353, 336, 298, 283), (335, 353, 283, 299), (352, 322, 311, 284), (321, 352, 284, 312), (323, 324, 309, 310), (324, 325, 308, 309), (334, 351, 285, 300), (329, 330, 304, 305), (320, 321, 312, 313), (348, 349, 286, 287), (349, 350, 286), (350, 317, 316, 286), (347, 348, 287, 288), (346, 347, 288, 289), (345, 346, 289, 290), (344, 345, 290, 291), (343, 344, 291, 292), (342, 343, 292, 293), (341, 342, 293, 294), (340, 341, 294), (339, 340, 294, 295), (338, 339, 295, 296), (337, 338, 296, 297), (336, 337, 297, 298), (333, 334, 300, 301), (332, 333, 301, 302), (331, 332, 302, 303), (330, 331, 303, 304), (327, 328, 305, 306), (326, 327, 306, 307), (325, 326, 307, 308), (319, 320, 313, 314), (318, 319, 314, 315), (317, 318, 315, 316), (392, 391, 318, 317), (391, 390, 319, 318), (390, 389, 320, 319), (384, 383, 326, 325), (383, 382, 327, 326), (382, 381, 328, 327), (379, 378, 331, 330), (378, 377, 332, 331), (377, 376, 333, 332), (376, 375, 334, 333), (373, 372, 337, 336), (372, 371, 338, 337), (371, 370, 339, 338), (370, 369, 340, 339), (369, 368, 341, 340), (368, 367, 342, 341), (367, 366, 343, 342), (366, 365, 344, 343), (365, 364, 345, 344), (364, 363, 346, 345), (363, 362, 347, 346), (362, 361, 348, 347), (359, 392, 317, 350), (360, 359, 350, 349), (361, 360, 349, 348), (389, 388, 321, 320), (380, 379, 330, 329), (375, 358, 351, 334), (385, 384, 325, 324), (386, 385, 324, 323), (387, 386, 323, 322), (388, 357, 352, 321), (357, 387, 322, 352), (374, 356, 353, 335), (356, 373, 336, 353), (355, 374, 335, 354), (358, 355, 354, 351), (427, 430, 355, 358), (430, 411, 374, 355), (429, 412, 373, 356), (411, 429, 356, 374), (428, 398, 387, 357), (397, 428, 357, 388), (398, 399, 386, 387), (399, 400, 385, 386), (400, 401, 384, 385), (410, 427, 358, 375), (405, 406, 379, 380), (396, 397, 388, 389), (424, 425, 360, 361), (425, 426, 359, 360), (426, 393, 392, 359), (423, 424, 361, 362), (422, 423, 362, 363), (421, 422, 363, 364), (420, 421, 364, 365), (419, 420, 365, 366), (418, 419, 366, 367), (417, 418, 367, 368), (416, 417, 368, 369), (415, 416, 369, 370), (414, 415, 370, 371), (413, 414, 371, 372), (412, 413, 372, 373), (409, 410, 375, 376), (408, 409, 376, 377), (407, 408, 377, 378), (406, 407, 378, 379), (403, 404, 381, 382), (402, 403, 382, 383), (401, 402, 383, 384), (395, 396, 389, 390), (394, 395, 390, 391), (393, 394, 391, 392), (468, 467, 394, 393), (467, 466, 395, 394), (466, 465, 396, 395), (460, 459, 402, 401), (459, 458, 403, 402), (458, 457, 404, 403), (455, 454, 407, 406), (454, 453, 408, 407), (453, 452, 409, 408), (452, 451, 410, 409), (449, 448, 413, 412), (448, 447, 414, 413), (447, 446, 415, 414), (446, 445, 416, 415), (445, 444, 417, 416), (444, 443, 418, 417), (443, 442, 419, 418), (442, 441, 420, 419), (441, 440, 421, 420), (440, 439, 422, 421), (439, 438, 423, 422), (438, 437, 424, 423), (435, 468, 393, 426), (436, 435, 426, 425), (437, 436, 425, 424), (465, 464, 397, 396), (456, 455, 406, 405), (451, 434, 427, 410), (461, 460, 401, 400), (462, 461, 400, 399), (463, 462, 399, 398), (464, 433, 428, 397), (433, 463, 398, 428), (450, 432, 429, 411), (432, 449, 412, 429), (431, 450, 411, 430), (434, 431, 430, 427), (500, 503, 431, 434), (503, 485, 450, 431), (502, 486, 449, 432), (485, 502, 432, 450), (501, 474, 463, 433), (473, 501, 433, 464), (474, 475, 462, 463), (475, 476, 461, 462), (476, 477, 460, 461), (484, 500, 434, 451), (472, 473, 464, 465), (497, 498, 436, 437), (498, 499, 435, 436), (499, 469, 468, 435), (496, 497, 437, 438), (495, 496, 438, 439), (494, 495, 439, 440), (493, 494, 440, 441), (492, 493, 441, 442), (491, 492, 442, 443), (55, 491, 443, 444), (490, 55, 444, 445), (489, 490, 445, 446), (488, 489, 446, 447), (487, 488, 447, 448), (486, 487, 448, 449), (483, 484, 451, 452), (482, 483, 452, 453), (481, 482, 453, 454), (479, 480, 457, 458), (478, 479, 458, 459), (477, 478, 459, 460), (471, 472, 465, 466), (470, 471, 466, 467), (469, 470, 467, 468), (264, 518, 470, 469), (518, 517, 471, 470), (517, 265, 472, 471), (268, 514, 478, 477), (514, 269, 479, 478), (270, 271, 482, 481), (271, 513, 483, 482), (513, 272, 484, 483), (511, 510, 487, 486), (510, 273, 488, 487), (273, 274, 489, 488), (274, 55, 490, 489), (55, 509, 491), (509, 275, 492, 491), (275, 508, 493, 492), (508, 276, 494, 493), (276, 507, 495, 494), (507, 506, 496, 495), (506, 505, 497, 496), (469, 499, 539, 264), (505, 540, 498, 497), (265, 516, 473, 472), (272, 277, 500, 484), (515, 268, 477, 476), (267, 515, 476, 475), (266, 267, 475, 474), (516, 278, 501, 473), (278, 266, 474, 501), (512, 504, 502, 485), (504, 511, 486, 502), (279, 512, 485, 503), (277, 279, 503, 500), (519, 537, 280), (537, 536, 280), (538, 281, 533), (532, 529, 525, 528), (528, 525, 521, 523), (538, 533, 536, 537), (536, 533, 534, 535), (535, 534, 531, 530), (531, 527, 526, 530), (527, 524, 522, 526), (524, 523, 520), (525, 526, 522, 521), (527, 528, 523, 524), (529, 530, 526, 525), (531, 532, 528, 527), (535, 280, 536), (281, 534, 533), (499, 519, 539), (499, 537, 519), (281, 540, 498), (281, 538, 498), (269, 554, 548, 479), (481, 544, 553, 270), (479, 548, 547, 480), (480, 547, 549, 457), (454, 552, 544, 481), (455, 551, 552, 454), (456, 550, 551, 455), (546, 545, 551, 550), (545, 544, 552, 551), (554, 541, 547, 548), (543, 553, 544, 545), (542, 543, 545, 546), (281, 556, 555, 280), (323, 557, 558, 322), (310, 560, 557, 323), (311, 559, 560, 310), (322, 558, 559, 311), (558, 563, 562, 559), (559, 562, 561, 560), (560, 561, 564, 557), (557, 564, 563, 558), (564, 565, 566, 563), (561, 568, 565, 564), (562, 567, 568, 561), (563, 566, 567, 562), (566, 569, 567), (567, 569, 568), (568, 569, 565), (565, 569, 566), (29, 32, 555, 556), (26, 280, 555), (280, 571, 570, 281), (529, 532, 570, 571), (281, 570, 534), (531, 534, 570, 532), (520, 522, 524), (520, 523, 521, 522), (529, 571, 535, 530), (280, 535, 571), (25, 280, 26), (24, 519, 280), (24, 280, 25), (37, 39, 41), (37, 39, 40), (39, 40, 38, 41), (23, 47, 24), (24, 47, 46), (498, 537, 499), (498, 538, 537), (16, 20, 573, 572), (89, 16, 572, 574), (140, 89, 574, 575), (165, 140, 575, 576), (216, 165, 576, 577), (380, 329, 578, 579), (405, 380, 579, 580), (456, 405, 580, 581), (550, 456, 581, 582), (546, 550, 582, 583), (542, 546, 583, 584), (20, 542, 584, 573), (19, 17, 585, 586), (17, 88, 587, 585), (88, 141, 588, 587), (141, 164, 589, 588), (381, 404, 591, 590), (404, 457, 592, 591), (457, 549, 593, 592), (549, 547, 594, 593), (547, 541, 595, 594), (541, 19, 586, 595), (328, 381, 590, 597), (305, 328, 597), (305, 578, 329), (164, 217, 596, 589), (217, 240, 596), (216, 577, 240)])
me_plane.polygons.foreach_set('use_smooth', [1, 1, 1, 1, 1, 1, 1, 1, 1, 1, 1, 1, 1, 1, 1, 1, 1, 1, 1, 1, 1, 1, 1, 1, 1, 1, 1, 1, 1, 1, 1, 1, 1, 1, 1, 1, 1, 1, 1, 1, 1, 1, 1, 1, 1, 1, 1, 1, 1, 1, 1, 1, 1, 1, 1, 1, 1, 1, 1, 1, 1, 1, 1, 1, 1, 1, 1, 1, 1, 1, 1, 1, 1, 1, 1, 1, 1, 1, 1, 1, 1, 1, 1, 1, 1, 1, 1, 1, 1, 1, 1, 1, 1, 1, 1, 1, 1, 1, 1, 1, 1, 1, 1, 1, 1, 1, 1, 1, 1, 1, 1, 1, 1, 1, 1, 1, 1, 1, 1, 1, 1, 1, 1, 1, 1, 1, 1, 1, 1, 1, 1, 1, 1, 1, 1, 1, 1, 1, 1, 1, 1, 1, 1, 1, 1, 1, 1, 1, 1, 1, 1, 1, 1, 1, 1, 1, 1, 1, 1, 1, 1, 1, 1, 1, 1, 1, 1, 1, 1, 1, 1, 1, 1, 1, 1, 1, 1, 1, 1, 1, 1, 1, 1, 1, 1, 1, 1, 1, 1, 1, 1, 1, 1, 1, 1, 1, 1, 1, 1, 1, 1, 1, 1, 1, 1, 1, 1, 1, 1, 1, 1, 1, 1, 1, 1, 1, 1, 1, 1, 1, 1, 1, 1, 1, 1, 1, 1, 1, 1, 1, 1, 1, 1, 1, 1, 1, 1, 1, 1, 1, 1, 1, 1, 1, 1, 1, 1, 1, 1, 1, 1, 1, 1, 1, 1, 1, 1, 1, 1, 1, 1, 1, 1, 1, 1, 1, 1, 1, 1, 1, 1, 1, 1, 1, 1, 1, 1, 1, 1, 1, 1, 1, 1, 1, 1, 1, 1, 1, 1, 1, 1, 1, 1, 1, 1, 1, 1, 1, 1, 1, 1, 1, 1, 1, 1, 1, 1, 1, 1, 1, 1, 1, 1, 1, 1, 1, 1, 1, 1, 1, 1, 1, 1, 1, 1, 1, 1, 1, 1, 1, 1, 1, 1, 1, 1, 1, 1, 1, 1, 1, 1, 1, 1, 1, 1, 1, 1, 1, 1, 1, 1, 1, 1, 1, 1, 1, 1, 1, 1, 1, 1, 1, 1, 1, 1, 1, 1, 1, 1, 1, 1, 1, 1, 1, 1, 1, 1, 1, 1, 1, 1, 1, 1, 1, 1, 1, 1, 1, 1, 1, 1, 1, 1, 1, 1, 1, 1, 1, 1, 1, 1, 1, 1, 1, 1, 1, 1, 1, 1, 1, 1, 1, 1, 1, 1, 1, 1, 1, 1, 1, 1, 1, 1, 1, 1, 1, 1, 1, 1, 1, 1, 1, 1, 1, 1, 1, 1, 1, 1, 1, 1, 1, 1, 1, 1, 1, 1, 1, 1, 1, 1, 1, 1, 1, 1, 1, 1, 1, 1, 1, 1, 1, 1, 1, 1, 1, 1, 1, 1, 1, 1, 1, 1, 1, 1, 1, 1, 1, 1, 1, 1, 1, 1, 1, 1, 1, 1, 1, 1, 1, 1, 1, 1, 1, 1, 1, 1, 1, 1, 1, 1, 1, 1, 1, 1, 1, 1, 1, 1, 1, 1, 1, 1, 1, 1, 1, 1, 1, 1, 1, 1, 1, 1, 1, 1, 1, 1, 1, 1, 1, 1, 1, 1, 1, 1, 1, 1, 1, 1, 1, 1, 1, 1, 1, 1, 1, 1, 1, 0, 1, 1, 1, 1, 1, 1, 1, 1, 1, 1, 1, 1, 1, 1, 1, 1, 1, 1, 1, 1, 1, 1, 1, 1, 1, 1, 1, 1, 1, 1, 1, 1, 1, 1, 1, 1, 1, 1, 1, 1, 1, 1, 1, 1, 1, 1, 1, 1, 1, 1, 1, 1, 1, 1, 1, 1, 1, 1, 1, 1, 1, 1, 1, 1])
_uv = me_plane.uv_layers.new(name='UVTex')
_uv.uv.foreach_set('vector', [0.8835, 0.7864, 0.917, 0.6964, 0.7485, 0.5791, 0.8835, 0.7864, 0.917, 0.6964, 0.7485, 0.5791, 0.8835, 0.7864, 0.917, 0.6964, 0.7485, 0.5791, 0.8835, 0.7864, 0.917, 0.6964, 0.7485, 0.5791, 0.7485, 0.5791, 0.8835, 0.7864, 0.917, 0.6964, 0.788, 0.5788, 0.7485, 0.5791, 0.8835, 0.7864, 0.917, 0.6964, 0.788, 0.5788, 0.7485, 0.5791, 0.8835, 0.7864, 0.917, 0.6964, 0.788, 0.5788, 0.7485, 0.5791, 0.8835, 0.7864, 0.917, 0.6964, 0.788, 0.5788, 0.7485, 0.5791, 0.8835, 0.7864, 0.917, 0.6964, 0.788, 0.5788, 0.7485, 0.5791, 0.8835, 0.7864, 0.917, 0.6964, 0.788, 0.5788, 0.7485, 0.5791, 0.8835, 0.7864, 0.917, 0.6964, 0.788, 0.5788, 0.7485, 0.5791, 0.8835, 0.7864, 0.917, 0.6964, 0.788, 0.5788, 0.7485, 0.5791, 0.8835, 0.7864, 0.917, 0.6964, 0.788, 0.5788, 0.7485, 0.5791, 0.8835, 0.7864, 0.917, 0.6964, 0.788, 0.5788, 0.788, 0.5788, 0.917, 0.6964, 0.9339, 0.6486, 0.8124, 0.5637, 0.7485, 0.5791, 0.8835, 0.7864, 0.917, 0.6964, 0.788, 0.5788, 0.0, 0.0, 1.0, 0.0, 1.0, 1.0, 0.0, 0.0, 0.0, 1.0, 1.0, 1.0, 1.0, 0.0, 0.0, 0.0, 1.0, 0.0, 1.0, 1.0, 0.0, 1.0, 0.8959, 0.4621, 0.9347, 0.4729, 0.9283, 0.4452, 0.9161, 0.4413, 0.8693, 0.5077, 0.922, 0.5281, 0.9347, 0.4729, 0.8959, 0.4621, 0.8959, 0.4621, 0.9347, 0.4729, 0.9283, 0.4452, 0.9161, 0.4413, 0.8693, 0.5077, 0.922, 0.5281, 0.9347, 0.4729, 0.8959, 0.4621, 0.8959, 0.4621, 0.9347, 0.4729, 0.9283, 0.4452, 0.9161, 0.4413, 0.8959, 0.4621, 0.9347, 0.4729, 0.9283, 0.4452, 0.9161, 0.4413, 0.8693, 0.5077, 0.922, 0.5281, 0.9347, 0.4729, 0.8959, 0.4621, 0.8693, 0.5077, 0.922, 0.5281, 0.9347, 0.4729, 0.8959, 0.4621, 0.8959, 0.4621, 0.9347, 0.4729, 0.9283, 0.4452, 0.9161, 0.4413, 0.8959, 0.4621, 0.9347, 0.4729, 0.9283, 0.4452, 0.9161, 0.4413, 0.8428, 0.5334, 0.9345, 0.5597, 0.922, 0.5281, 0.8693, 0.5077, 0.8959, 0.4621, 0.9347, 0.4729, 0.9283, 0.4452, 0.9161, 0.4413, 0.0, 0.0, 1.0, 0.0, 1.0, 1.0, 0.0, 0.0, 1.0, 0.0, 1.0, 1.0, 0.0, 0.0, 1.0, 0.0, 1.0, 1.0, 0.0, 0.0, 1.0, 1.0, 1.0, 0.0, 0.1988, 0.3166, 0.1203, 0.1977, 0.1439, 0.3335, 0.1988, 0.3166, 1.892e-34, 3.034e-34, 0.1203, 0.1977, 0.1439, 0.3335, 0.1203, 0.1977, 1.892e-34, 3.034e-34, 0.1439, 0.3335, 0.1409, 0.1857, 0.1988, 0.3166, 1.892e-34, 3.034e-34, 0.1203, 0.1977, 0.1439, 0.3335, 0.1203, 0.1977, 1.892e-34, 3.034e-34, 0.1439, 0.3335, 0.1409, 0.1857, 0.1988, 0.3166, 0.1203, 0.1977, 0.1439, 0.3335, 0.0, 0.0, 0.0, 1.0, 1.0, 1.0, 1.0, 0.0, 0.0, 0.0, 0.0, 1.0, 1.0, 1.0, 1.0, 0.0, 0.0, 0.0, 0.0, 1.0, 1.0, 1.0, 1.0, 0.0, 0.0, 0.0, 1.0, 0.0, 1.0, 1.0, 0.0, 1.0, 0.0, 0.0, 1.0, 0.0, 1.0, 1.0, 0.0, 1.0, 0.0, 0.0, 1.0, 0.0, 1.0, 1.0, 0.0, 1.0, 0.0, 0.0, 1.0, 0.0, 1.0, 1.0, 0.0, 1.0, 0.0, 0.0, 1.0, 0.0, 1.0, 1.0, 0.7485, 0.5791, 0.0, 1.0, 0.778, 0.8525, 0.8835, 0.7864, 0.7485, 0.5791, 0.0, 1.0, 0.6403, 0.881, 0.778, 0.8525, 0.5942, 0.5277, 0.5149, 0.8655, 0.5563, 0.8543, 0.6676, 0.5584, 0.7485, 0.5791, 0.6676, 0.5584, 0.5563, 0.8543, 0.6403, 0.881, 0.7485, 0.5791, 0.6676, 0.5584, 0.5563, 0.8543, 0.6403, 0.881, 0.5942, 0.5277, 0.5149, 0.8655, 0.5563, 0.8543, 0.6676, 0.5584, 0.7485, 0.5791, 0.8835, 0.7864, 0.917, 0.6964, 0.788, 0.5788, 0.788, 0.5788, 0.917, 0.6964, 0.9339, 0.6486, 0.8124, 0.5637, 0.8124, 0.5637, 0.9339, 0.6486, 0.9345, 0.5597, 0.8428, 0.5334, 0.7485, 0.5791, 0.8835, 0.7864, 0.917, 0.6964, 0.788, 0.5788, 0.4792, 0.4775, 0.4048, 0.7846, 0.5149, 0.8655, 0.5942, 0.5277, 0.2538, 0.2996, 0.1616, 0.1737, 0.1203, 0.1977, 0.1439, 0.3335, 0.1203, 0.1977, 0.1439, 0.3335, 0.2538, 0.2996, 0.1616, 0.1737, 0.2538, 0.2996, 0.1439, 0.3335, 0.2596, 0.5476, 0.3624, 0.4089, 0.3624, 0.4089, 0.2596, 0.5476, 0.3539, 0.6967, 0.427, 0.446, 0.427, 0.446, 0.3539, 0.6967, 0.4048, 0.7846, 0.4792, 0.4775, 0.5149, 0.8655, 0.4048, 0.7846, 0.4007, 0.8367, 0.4673, 0.8951, 0.4673, 0.8951, 0.4007, 0.8367, 0.3808, 0.8808, 0.4069, 0.9318, 0.4069, 0.9318, 0.3808, 0.8808, 0.3643, 0.903, 0.3734, 0.9308, 0.3734, 0.9308, 0.3553, 0.9154, 0.3569, 0.9204, 0.3734, 0.9308, 0.3643, 0.903, 0.3553, 0.9154, 0.4069, 0.9318, 0.3808, 0.8808, 0.3643, 0.903, 0.3734, 0.9308, 0.4673, 0.8951, 0.4007, 0.8367, 0.3808, 0.8808, 0.4069, 0.9318, 0.5149, 0.8655, 0.4048, 0.7846, 0.4007, 0.8367, 0.4673, 0.8951, 0.788, 0.5788, 0.917, 0.6964, 0.9339, 0.6486, 0.8124, 0.5637, 0.8124, 0.5637, 0.9339, 0.6486, 0.9345, 0.5597, 0.8428, 0.5334, 0.8428, 0.5334, 0.9345, 0.5597, 0.922, 0.5281, 0.8693, 0.5077, 0.8693, 0.5077, 0.922, 0.5281, 0.9347, 0.4729, 0.8959, 0.4621, 0.8428, 0.5334, 0.9345, 0.5597, 0.922, 0.5281, 0.8693, 0.5077, 0.427, 0.446, 0.3539, 0.6967, 0.4048, 0.7846, 0.4792, 0.4775, 0.3624, 0.4089, 0.2596, 0.5476, 0.3539, 0.6967, 0.427, 0.446, 0.2538, 0.2996, 0.1439, 0.3335, 0.2596, 0.5476, 0.3624, 0.4089, 0.2538, 0.2996, 0.1439, 0.3335, 0.2596, 0.5476, 0.3624, 0.4089, 0.3624, 0.4089, 0.2596, 0.5476, 0.3539, 0.6967, 0.427, 0.446, 0.427, 0.446, 0.3539, 0.6967, 0.4048, 0.7846, 0.4792, 0.4775, 0.8428, 0.5334, 0.9345, 0.5597, 0.922, 0.5281, 0.8693, 0.5077, 0.8693, 0.5077, 0.922, 0.5281, 0.9347, 0.4729, 0.8959, 0.4621, 0.8959, 0.4621, 0.9347, 0.4729, 0.9283, 0.4452, 0.9161, 0.4413, 0.8428, 0.5334, 0.9345, 0.5597, 0.922, 0.5281, 0.8693, 0.5077, 0.8124, 0.5637, 0.9339, 0.6486, 0.9345, 0.5597, 0.8428, 0.5334, 0.788, 0.5788, 0.917, 0.6964, 0.9339, 0.6486, 0.8124, 0.5637, 0.5149, 0.8655, 0.4048, 0.7846, 0.4007, 0.8367, 0.4673, 0.8951, 0.4673, 0.8951, 0.4007, 0.8367, 0.3808, 0.8808, 0.4069, 0.9318, 0.4069, 0.9318, 0.3808, 0.8808, 0.3643, 0.903, 0.3734, 0.9308, 0.3734, 0.9308, 0.3643, 0.903, 0.3553, 0.9154, 0.3569, 0.9204, 0.3734, 0.9308, 0.3643, 0.903, 0.3553, 0.9154, 0.3734, 0.9308, 0.3643, 0.903, 0.3553, 0.9154, 0.3569, 0.9204, 0.4069, 0.9318, 0.3808, 0.8808, 0.3643, 0.903, 0.3734, 0.9308, 0.4673, 0.8951, 0.4007, 0.8367, 0.3808, 0.8808, 0.4069, 0.9318, 0.5149, 0.8655, 0.4048, 0.7846, 0.4007, 0.8367, 0.4673, 0.8951, 0.427, 0.446, 0.3539, 0.6967, 0.4048, 0.7846, 0.4792, 0.4775, 0.3624, 0.4089, 0.2596, 0.5476, 0.3539, 0.6967, 0.427, 0.446, 0.2538, 0.2996, 0.1439, 0.3335, 0.2596, 0.5476, 0.3624, 0.4089, 0.2538, 0.2996, 0.1616, 0.1737, 0.1203, 0.1977, 0.1439, 0.3335, 0.2538, 0.2996, 0.1616, 0.1737, 0.1203, 0.1977, 0.1439, 0.3335, 0.2538, 0.2996, 0.1616, 0.1737, 0.1203, 0.1977, 0.1439, 0.3335, 0.4792, 0.4775, 0.4048, 0.7846, 0.5149, 0.8655, 0.5942, 0.5277, 0.7485, 0.5791, 0.8835, 0.7864, 0.917, 0.6964, 0.788, 0.5788, 0.8124, 0.5637, 0.9339, 0.6486, 0.9345, 0.5597, 0.8428, 0.5334, 0.788, 0.5788, 0.917, 0.6964, 0.9339, 0.6486, 0.8124, 0.5637, 0.7485, 0.5791, 0.8835, 0.7864, 0.917, 0.6964, 0.788, 0.5788, 0.5942, 0.5277, 0.5149, 0.8655, 0.5563, 0.8543, 0.6676, 0.5584, 0.7485, 0.5791, 0.6676, 0.5584, 0.5563, 0.8543, 0.6403, 0.881, 0.7485, 0.5791, 0.6676, 0.5584, 0.5563, 0.8543, 0.6403, 0.881, 0.5942, 0.5277, 0.5149, 0.8655, 0.5563, 0.8543, 0.6676, 0.5584, 0.7485, 0.5791, 0.0, 1.0, 0.6403, 0.881, 0.778, 0.8525, 0.7485, 0.5791, 0.0, 1.0, 0.778, 0.8525, 0.8835, 0.7864, 0.7485, 0.5791, 0.0, 1.0, 0.778, 0.8525, 0.8835, 0.7864, 0.7485, 0.5791, 0.0, 1.0, 0.6403, 0.881, 0.778, 0.8525, 0.5942, 0.5277, 0.5149, 0.8655, 0.5563, 0.8543, 0.6676, 0.5584, 0.7485, 0.5791, 0.6676, 0.5584, 0.5563, 0.8543, 0.6403, 0.881, 0.7485, 0.5791, 0.6676, 0.5584, 0.5563, 0.8543, 0.6403, 0.881, 0.5942, 0.5277, 0.5149, 0.8655, 0.5563, 0.8543, 0.6676, 0.5584, 0.7485, 0.5791, 0.8835, 0.7864, 0.917, 0.6964, 0.788, 0.5788, 0.788, 0.5788, 0.917, 0.6964, 0.9339, 0.6486, 0.8124, 0.5637, 0.8124, 0.5637, 0.9339, 0.6486, 0.9345, 0.5597, 0.8428, 0.5334, 0.7485, 0.5791, 0.8835, 0.7864, 0.917, 0.6964, 0.788, 0.5788, 0.8959, 0.4621, 0.9347, 0.4729, 0.9283, 0.4452, 0.9161, 0.4413, 0.4792, 0.4775, 0.4048, 0.7846, 0.5149, 0.8655, 0.5942, 0.5277, 0.2538, 0.2996, 0.1616, 0.1737, 0.1203, 0.1977, 0.1439, 0.3335, 0.2538, 0.2996, 0.1616, 0.1737, 0.1203, 0.1977, 0.1439, 0.3335, 0.2538, 0.2996, 0.1616, 0.1737, 0.1203, 0.1977, 0.1439, 0.3335, 0.2538, 0.2996, 0.1439, 0.3335, 0.2596, 0.5476, 0.3624, 0.4089, 0.3624, 0.4089, 0.2596, 0.5476, 0.3539, 0.6967, 0.427, 0.446, 0.427, 0.446, 0.3539, 0.6967, 0.4048, 0.7846, 0.4792, 0.4775, 0.5149, 0.8655, 0.4048, 0.7846, 0.4007, 0.8367, 0.4673, 0.8951, 0.4673, 0.8951, 0.4007, 0.8367, 0.3808, 0.8808, 0.4069, 0.9318, 0.4069, 0.9318, 0.3808, 0.8808, 0.3643, 0.903, 0.3734, 0.9308, 0.3734, 0.9308, 0.3643, 0.903, 0.3553, 0.9154, 0.3569, 0.9204, 0.3734, 0.9308, 0.3643, 0.903, 0.3553, 0.9154, 0.3569, 0.9204, 0.3734, 0.9308, 0.3643, 0.903, 0.3553, 0.9154, 0.3569, 0.9204, 0.4069, 0.9318, 0.3808, 0.8808, 0.3643, 0.903, 0.3734, 0.9308, 0.4673, 0.8951, 0.4007, 0.8367, 0.3808, 0.8808, 0.4069, 0.9318, 0.5149, 0.8655, 0.4048, 0.7846, 0.4007, 0.8367, 0.4673, 0.8951, 0.788, 0.5788, 0.917, 0.6964, 0.9339, 0.6486, 0.8124, 0.5637, 0.8124, 0.5637, 0.9339, 0.6486, 0.9345, 0.5597, 0.8428, 0.5334, 0.8428, 0.5334, 0.9345, 0.5597, 0.922, 0.5281, 0.8693, 0.5077, 0.8693, 0.5077, 0.922, 0.5281, 0.9347, 0.4729, 0.8959, 0.4621, 0.8959, 0.4621, 0.9347, 0.4729, 0.9283, 0.4452, 0.9161, 0.4413, 0.8693, 0.5077, 0.922, 0.5281, 0.9347, 0.4729, 0.8959, 0.4621, 0.8428, 0.5334, 0.9345, 0.5597, 0.922, 0.5281, 0.8693, 0.5077, 0.427, 0.446, 0.3539, 0.6967, 0.4048, 0.7846, 0.4792, 0.4775, 0.3624, 0.4089, 0.2596, 0.5476, 0.3539, 0.6967, 0.427, 0.446, 0.2538, 0.2996, 0.1439, 0.3335, 0.2596, 0.5476, 0.3624, 0.4089, 0.2538, 0.2996, 0.1439, 0.3335, 0.2596, 0.5476, 0.3624, 0.4089, 0.3624, 0.4089, 0.2596, 0.5476, 0.3539, 0.6967, 0.427, 0.446, 0.427, 0.446, 0.3539, 0.6967, 0.4048, 0.7846, 0.4792, 0.4775, 0.8428, 0.5334, 0.9345, 0.5597, 0.922, 0.5281, 0.8693, 0.5077, 0.8693, 0.5077, 0.922, 0.5281, 0.9347, 0.4729, 0.8959, 0.4621, 0.8959, 0.4621, 0.9347, 0.4729, 0.9283, 0.4452, 0.9161, 0.4413, 0.8693, 0.5077, 0.922, 0.5281, 0.9347, 0.4729, 0.8959, 0.4621, 0.8428, 0.5334, 0.9345, 0.5597, 0.922, 0.5281, 0.8693, 0.5077, 0.8124, 0.5637, 0.9339, 0.6486, 0.9345, 0.5597, 0.8428, 0.5334, 0.788, 0.5788, 0.917, 0.6964, 0.9339, 0.6486, 0.8124, 0.5637, 0.5149, 0.8655, 0.4048, 0.7846, 0.4007, 0.8367, 0.4673, 0.8951, 0.4673, 0.8951, 0.4007, 0.8367, 0.3808, 0.8808, 0.4069, 0.9318, 0.4069, 0.9318, 0.3808, 0.8808, 0.3643, 0.903, 0.3734, 0.9308, 0.3734, 0.9308, 0.3643, 0.903, 0.3553, 0.9154, 0.3569, 0.9204, 0.3734, 0.9308, 0.3643, 0.903, 0.3553, 0.9154, 0.3569, 0.9204, 0.3734, 0.9308, 0.3643, 0.903, 0.3553, 0.9154, 0.3569, 0.9204, 0.4069, 0.9318, 0.3808, 0.8808, 0.3643, 0.903, 0.3734, 0.9308, 0.4673, 0.8951, 0.4007, 0.8367, 0.3808, 0.8808, 0.4069, 0.9318, 0.5149, 0.8655, 0.4048, 0.7846, 0.4007, 0.8367, 0.4673, 0.8951, 0.427, 0.446, 0.3539, 0.6967, 0.4048, 0.7846, 0.4792, 0.4775, 0.3624, 0.4089, 0.2596, 0.5476, 0.3539, 0.6967, 0.427, 0.446, 0.2538, 0.2996, 0.1439, 0.3335, 0.2596, 0.5476, 0.3624, 0.4089, 0.2538, 0.2996, 0.1616, 0.1737, 0.1203, 0.1977, 0.1439, 0.3335, 0.2538, 0.2996, 0.1616, 0.1737, 0.1203, 0.1977, 0.1439, 0.3335, 0.2538, 0.2996, 0.1616, 0.1737, 0.1203, 0.1977, 0.1439, 0.3335, 0.4792, 0.4775, 0.4048, 0.7846, 0.5149, 0.8655, 0.5942, 0.5277, 0.8959, 0.4621, 0.9347, 0.4729, 0.9283, 0.4452, 0.9161, 0.4413, 0.7485, 0.5791, 0.8835, 0.7864, 0.917, 0.6964, 0.788, 0.5788, 0.8124, 0.5637, 0.9339, 0.6486, 0.9345, 0.5597, 0.8428, 0.5334, 0.788, 0.5788, 0.917, 0.6964, 0.9339, 0.6486, 0.8124, 0.5637, 0.7485, 0.5791, 0.8835, 0.7864, 0.917, 0.6964, 0.788, 0.5788, 0.5942, 0.5277, 0.5149, 0.8655, 0.5563, 0.8543, 0.6676, 0.5584, 0.7485, 0.5791, 0.6676, 0.5584, 0.5563, 0.8543, 0.6403, 0.881, 0.7485, 0.5791, 0.6676, 0.5584, 0.5563, 0.8543, 0.6403, 0.881, 0.5942, 0.5277, 0.5149, 0.8655, 0.5563, 0.8543, 0.6676, 0.5584, 0.7485, 0.5791, 0.0, 1.0, 0.6403, 0.881, 0.778, 0.8525, 0.7485, 0.5791, 0.0, 1.0, 0.778, 0.8525, 0.8835, 0.7864, 0.7485, 0.5791, 0.0, 1.0, 0.778, 0.8525, 0.8835, 0.7864, 0.7485, 0.5791, 0.0, 1.0, 0.6403, 0.881, 0.778, 0.8525, 0.5942, 0.5277, 0.5149, 0.8655, 0.5563, 0.8543, 0.6676, 0.5584, 0.7485, 0.5791, 0.6676, 0.5584, 0.5563, 0.8543, 0.6403, 0.881, 0.7485, 0.5791, 0.6676, 0.5584, 0.5563, 0.8543, 0.6403, 0.881, 0.5942, 0.5277, 0.5149, 0.8655, 0.5563, 0.8543, 0.6676, 0.5584, 0.7485, 0.5791, 0.8835, 0.7864, 0.917, 0.6964, 0.788, 0.5788, 0.788, 0.5788, 0.917, 0.6964, 0.9339, 0.6486, 0.8124, 0.5637, 0.8124, 0.5637, 0.9339, 0.6486, 0.9345, 0.5597, 0.8428, 0.5334, 0.7485, 0.5791, 0.8835, 0.7864, 0.917, 0.6964, 0.788, 0.5788, 0.8959, 0.4621, 0.9347, 0.4729, 0.9283, 0.4452, 0.9161, 0.4413, 0.4792, 0.4775, 0.4048, 0.7846, 0.5149, 0.8655, 0.5942, 0.5277, 0.2538, 0.2996, 0.1616, 0.1737, 0.1203, 0.1977, 0.1439, 0.3335, 0.2538, 0.2996, 0.1616, 0.1737, 0.1203, 0.1977, 0.1439, 0.3335, 0.2538, 0.2996, 0.1616, 0.1737, 0.1203, 0.1977, 0.1439, 0.3335, 0.2538, 0.2996, 0.1439, 0.3335, 0.2596, 0.5476, 0.3624, 0.4089, 0.3624, 0.4089, 0.2596, 0.5476, 0.3539, 0.6967, 0.427, 0.446, 0.427, 0.446, 0.3539, 0.6967, 0.4048, 0.7846, 0.4792, 0.4775, 0.5149, 0.8655, 0.4048, 0.7846, 0.4007, 0.8367, 0.4673, 0.8951, 0.4673, 0.8951, 0.4007, 0.8367, 0.3808, 0.8808, 0.4069, 0.9318, 0.4069, 0.9318, 0.3808, 0.8808, 0.3643, 0.903, 0.3734, 0.9308, 0.3734, 0.9308, 0.3643, 0.903, 0.3553, 0.9154, 0.3569, 0.9204, 0.3734, 0.9308, 0.3643, 0.903, 0.3553, 0.9154, 0.3569, 0.9204, 0.3734, 0.9308, 0.3643, 0.903, 0.3553, 0.9154, 0.3569, 0.9204, 0.4069, 0.9318, 0.3808, 0.8808, 0.3643, 0.903, 0.3734, 0.9308, 0.4673, 0.8951, 0.4007, 0.8367, 0.3808, 0.8808, 0.4069, 0.9318, 0.5149, 0.8655, 0.4048, 0.7846, 0.4007, 0.8367, 0.4673, 0.8951, 0.788, 0.5788, 0.917, 0.6964, 0.9339, 0.6486, 0.8124, 0.5637, 0.8124, 0.5637, 0.9339, 0.6486, 0.9345, 0.5597, 0.8428, 0.5334, 0.8428, 0.5334, 0.9345, 0.5597, 0.922, 0.5281, 0.8693, 0.5077, 0.8693, 0.5077, 0.922, 0.5281, 0.9347, 0.4729, 0.8959, 0.4621, 0.8959, 0.4621, 0.9347, 0.4729, 0.9283, 0.4452, 0.9161, 0.4413, 0.8693, 0.5077, 0.922, 0.5281, 0.9347, 0.4729, 0.8959, 0.4621, 0.8428, 0.5334, 0.9345, 0.5597, 0.922, 0.5281, 0.8693, 0.5077, 0.427, 0.446, 0.3539, 0.6967, 0.4048, 0.7846, 0.4792, 0.4775, 0.3624, 0.4089, 0.2596, 0.5476, 0.3539, 0.6967, 0.427, 0.446, 0.2538, 0.2996, 0.1439, 0.3335, 0.2596, 0.5476, 0.3624, 0.4089, 0.2538, 0.2996, 0.1439, 0.3335, 0.2596, 0.5476, 0.3624, 0.4089, 0.3624, 0.4089, 0.2596, 0.5476, 0.3539, 0.6967, 0.427, 0.446, 0.427, 0.446, 0.3539, 0.6967, 0.4048, 0.7846, 0.4792, 0.4775, 0.8428, 0.5334, 0.9345, 0.5597, 0.922, 0.5281, 0.8693, 0.5077, 0.8693, 0.5077, 0.922, 0.5281, 0.9347, 0.4729, 0.8959, 0.4621, 0.8959, 0.4621, 0.9347, 0.4729, 0.9283, 0.4452, 0.9161, 0.4413, 0.8693, 0.5077, 0.922, 0.5281, 0.9347, 0.4729, 0.8959, 0.4621, 0.8428, 0.5334, 0.9345, 0.5597, 0.922, 0.5281, 0.8693, 0.5077, 0.8124, 0.5637, 0.9339, 0.6486, 0.9345, 0.5597, 0.8428, 0.5334, 0.788, 0.5788, 0.917, 0.6964, 0.9339, 0.6486, 0.8124, 0.5637, 0.5149, 0.8655, 0.4048, 0.7846, 0.4007, 0.8367, 0.4673, 0.8951, 0.4673, 0.8951, 0.4007, 0.8367, 0.3808, 0.8808, 0.4069, 0.9318, 0.4069, 0.9318, 0.3808, 0.8808, 0.3643, 0.903, 0.3734, 0.9308, 0.3734, 0.9308, 0.3643, 0.903, 0.3553, 0.9154, 0.3569, 0.9204, 0.3734, 0.9308, 0.3553, 0.9154, 0.3569, 0.9204, 0.3734, 0.9308, 0.3643, 0.903, 0.3553, 0.9154, 0.3569, 0.9204, 0.4069, 0.9318, 0.3808, 0.8808, 0.3643, 0.903, 0.3734, 0.9308, 0.4673, 0.8951, 0.4007, 0.8367, 0.3808, 0.8808, 0.4069, 0.9318, 0.5149, 0.8655, 0.4048, 0.7846, 0.4007, 0.8367, 0.4673, 0.8951, 0.427, 0.446, 0.3539, 0.6967, 0.4048, 0.7846, 0.4792, 0.4775, 0.3624, 0.4089, 0.2596, 0.5476, 0.3539, 0.6967, 0.427, 0.446, 0.2538, 0.2996, 0.1439, 0.3335, 0.2596, 0.5476, 0.3624, 0.4089, 0.2538, 0.2996, 0.1616, 0.1737, 0.1203, 0.1977, 0.1439, 0.3335, 0.2538, 0.2996, 0.1203, 0.1977, 0.1439, 0.3335, 0.2538, 0.2996, 0.1616, 0.1737, 0.1203, 0.1977, 0.1439, 0.3335, 0.4792, 0.4775, 0.4048, 0.7846, 0.5149, 0.8655, 0.5942, 0.5277, 0.8959, 0.4621, 0.9347, 0.4729, 0.9283, 0.4452, 0.9161, 0.4413, 0.7485, 0.5791, 0.8835, 0.7864, 0.917, 0.6964, 0.788, 0.5788, 0.8124, 0.5637, 0.9339, 0.6486, 0.9345, 0.5597, 0.8428, 0.5334, 0.788, 0.5788, 0.917, 0.6964, 0.9339, 0.6486, 0.8124, 0.5637, 0.5942, 0.5277, 0.5149, 0.8655, 0.5563, 0.8543, 0.6676, 0.5584, 0.7485, 0.5791, 0.6676, 0.5584, 0.5563, 0.8543, 0.6403, 0.881, 0.7485, 0.5791, 0.6676, 0.5584, 0.5563, 0.8543, 0.6403, 0.881, 0.5942, 0.5277, 0.5149, 0.8655, 0.5563, 0.8543, 0.6676, 0.5584, 0.7485, 0.5791, 0.0, 1.0, 0.6403, 0.881, 0.778, 0.8525, 0.7485, 0.5791, 0.0, 1.0, 0.778, 0.8525, 0.8835, 0.7864, 0.3734, 0.9308, 0.3643, 0.903, 0.3553, 0.9154, 0.4069, 0.9318, 0.3808, 0.8808, 0.3643, 0.903, 0.3734, 0.9308, 0.4673, 0.8951, 0.4007, 0.8367, 0.3808, 0.8808, 0.4069, 0.9318, 0.5149, 0.8655, 0.4048, 0.7846, 0.4007, 0.8367, 0.4673, 0.8951, 0.4792, 0.4775, 0.4048, 0.7846, 0.5149, 0.8655, 0.5942, 0.5277, 0.427, 0.446, 0.3539, 0.6967, 0.4048, 0.7846, 0.4792, 0.4775, 0.3624, 0.4089, 0.2596, 0.5476, 0.3539, 0.6967, 0.427, 0.446, 0.2538, 0.2996, 0.1439, 0.3335, 0.2596, 0.5476, 0.3624, 0.4089, 0.2538, 0.2996, 0.1203, 0.1977, 0.1439, 0.3335, 0.8959, 0.4621, 0.9347, 0.4729, 0.9283, 0.4452, 0.8693, 0.5077, 0.922, 0.5281, 0.9347, 0.4729, 0.8959, 0.4621, 0.8428, 0.5334, 0.9345, 0.5597, 0.922, 0.5281, 0.8693, 0.5077, 0.8124, 0.5637, 0.9339, 0.6486, 0.9345, 0.5597, 0.8428, 0.5334, 0.788, 0.5788, 0.917, 0.6964, 0.9339, 0.6486, 0.8124, 0.5637, 0.7485, 0.5791, 0.8835, 0.7864, 0.917, 0.6964, 0.788, 0.5788, 0.7485, 0.5791, 0.6676, 0.5584, 0.5563, 0.8543, 0.6403, 0.881, 0.5942, 0.5277, 0.5149, 0.8655, 0.5563, 0.8543, 0.6676, 0.5584, 0.7485, 0.5791, 0.778, 0.8525, 0.8835, 0.7864, 0.7485, 0.5791, 0.6403, 0.881, 0.778, 0.8525, 0.7485, 0.5791, 0.778, 0.8525, 0.6403, 0.881, 0.7485, 0.5791, 0.8835, 0.7864, 0.778, 0.8525, 0.5942, 0.5277, 0.6676, 0.5584, 0.5563, 0.8543, 0.5149, 0.8655, 0.7485, 0.5791, 0.6403, 0.881, 0.5563, 0.8543, 0.6676, 0.5584, 0.7485, 0.5791, 0.788, 0.5788, 0.917, 0.6964, 0.8835, 0.7864, 0.788, 0.5788, 0.8124, 0.5637, 0.9339, 0.6486, 0.917, 0.6964, 0.8124, 0.5637, 0.8428, 0.5334, 0.9345, 0.5597, 0.9339, 0.6486, 0.8428, 0.5334, 0.8693, 0.5077, 0.922, 0.5281, 0.9345, 0.5597, 0.8693, 0.5077, 0.8959, 0.4621, 0.9347, 0.4729, 0.922, 0.5281, 0.8959, 0.4621, 0.9283, 0.4452, 0.9347, 0.4729, 0.2538, 0.2996, 0.1439, 0.3335, 0.1203, 0.1977, 0.2538, 0.2996, 0.3624, 0.4089, 0.2596, 0.5476, 0.1439, 0.3335, 0.3624, 0.4089, 0.427, 0.446, 0.3539, 0.6967, 0.2596, 0.5476, 0.427, 0.446, 0.4792, 0.4775, 0.4048, 0.7846, 0.3539, 0.6967, 0.4792, 0.4775, 0.5942, 0.5277, 0.5149, 0.8655, 0.4048, 0.7846, 0.5149, 0.8655, 0.4673, 0.8951, 0.4007, 0.8367, 0.4048, 0.7846, 0.4673, 0.8951, 0.4069, 0.9318, 0.3808, 0.8808, 0.4007, 0.8367, 0.4069, 0.9318, 0.3734, 0.9308, 0.3643, 0.903, 0.3808, 0.8808, 0.3734, 0.9308, 0.3553, 0.9154, 0.3643, 0.903, 0.7485, 0.5791, 0.8835, 0.7864, 0.778, 0.8525, 0.0, 1.0, 0.7485, 0.5791, 0.778, 0.8525, 0.6403, 0.881, 0.0, 1.0, 0.5942, 0.5277, 0.6676, 0.5584, 0.5563, 0.8543, 0.5149, 0.8655, 0.7485, 0.5791, 0.6403, 0.881, 0.5563, 0.8543, 0.6676, 0.5584, 0.7485, 0.5791, 0.6403, 0.881, 0.5563, 0.8543, 0.6676, 0.5584, 0.5942, 0.5277, 0.6676, 0.5584, 0.5563, 0.8543, 0.5149, 0.8655, 0.788, 0.5788, 0.8124, 0.5637, 0.9339, 0.6486, 0.917, 0.6964, 0.8124, 0.5637, 0.8428, 0.5334, 0.9345, 0.5597, 0.9339, 0.6486, 0.7485, 0.5791, 0.788, 0.5788, 0.917, 0.6964, 0.8835, 0.7864, 0.8959, 0.4621, 0.9161, 0.4413, 0.9283, 0.4452, 0.9347, 0.4729, 0.4792, 0.4775, 0.5942, 0.5277, 0.5149, 0.8655, 0.4048, 0.7846, 0.2538, 0.2996, 0.1439, 0.3335, 0.1203, 0.1977, 0.1616, 0.1737, 0.2538, 0.2996, 0.1439, 0.3335, 0.1203, 0.1977, 0.2538, 0.2996, 0.1439, 0.3335, 0.1203, 0.1977, 0.1616, 0.1737, 0.2538, 0.2996, 0.3624, 0.4089, 0.2596, 0.5476, 0.1439, 0.3335, 0.3624, 0.4089, 0.427, 0.446, 0.3539, 0.6967, 0.2596, 0.5476, 0.427, 0.446, 0.4792, 0.4775, 0.4048, 0.7846, 0.3539, 0.6967, 0.5149, 0.8655, 0.4673, 0.8951, 0.4007, 0.8367, 0.4048, 0.7846, 0.4673, 0.8951, 0.4069, 0.9318, 0.3808, 0.8808, 0.4007, 0.8367, 0.4069, 0.9318, 0.3734, 0.9308, 0.3643, 0.903, 0.3808, 0.8808, 0.3734, 0.9308, 0.3569, 0.9204, 0.3553, 0.9154, 0.3643, 0.903, 0.3734, 0.9308, 0.3569, 0.9204, 0.3553, 0.9154, 0.3734, 0.9308, 0.3569, 0.9204, 0.3553, 0.9154, 0.3643, 0.903, 0.4069, 0.9318, 0.3734, 0.9308, 0.3643, 0.903, 0.3808, 0.8808, 0.4673, 0.8951, 0.4069, 0.9318, 0.3808, 0.8808, 0.4007, 0.8367, 0.5149, 0.8655, 0.4673, 0.8951, 0.4007, 0.8367, 0.4048, 0.7846, 0.788, 0.5788, 0.8124, 0.5637, 0.9339, 0.6486, 0.917, 0.6964, 0.8124, 0.5637, 0.8428, 0.5334, 0.9345, 0.5597, 0.9339, 0.6486, 0.8428, 0.5334, 0.8693, 0.5077, 0.922, 0.5281, 0.9345, 0.5597, 0.8693, 0.5077, 0.8959, 0.4621, 0.9347, 0.4729, 0.922, 0.5281, 0.8959, 0.4621, 0.9161, 0.4413, 0.9283, 0.4452, 0.9347, 0.4729, 0.8693, 0.5077, 0.8959, 0.4621, 0.9347, 0.4729, 0.922, 0.5281, 0.8428, 0.5334, 0.8693, 0.5077, 0.922, 0.5281, 0.9345, 0.5597, 0.427, 0.446, 0.4792, 0.4775, 0.4048, 0.7846, 0.3539, 0.6967, 0.3624, 0.4089, 0.427, 0.446, 0.3539, 0.6967, 0.2596, 0.5476, 0.2538, 0.2996, 0.3624, 0.4089, 0.2596, 0.5476, 0.1439, 0.3335, 0.2538, 0.2996, 0.3624, 0.4089, 0.2596, 0.5476, 0.1439, 0.3335, 0.3624, 0.4089, 0.427, 0.446, 0.3539, 0.6967, 0.2596, 0.5476, 0.427, 0.446, 0.4792, 0.4775, 0.4048, 0.7846, 0.3539, 0.6967, 0.8428, 0.5334, 0.8693, 0.5077, 0.922, 0.5281, 0.9345, 0.5597, 0.8693, 0.5077, 0.8959, 0.4621, 0.9347, 0.4729, 0.922, 0.5281, 0.8959, 0.4621, 0.9161, 0.4413, 0.9283, 0.4452, 0.9347, 0.4729, 0.8693, 0.5077, 0.8959, 0.4621, 0.9347, 0.4729, 0.922, 0.5281, 0.8428, 0.5334, 0.8693, 0.5077, 0.922, 0.5281, 0.9345, 0.5597, 0.8124, 0.5637, 0.8428, 0.5334, 0.9345, 0.5597, 0.9339, 0.6486, 0.788, 0.5788, 0.8124, 0.5637, 0.9339, 0.6486, 0.917, 0.6964, 0.5149, 0.8655, 0.4673, 0.8951, 0.4007, 0.8367, 0.4048, 0.7846, 0.4673, 0.8951, 0.4069, 0.9318, 0.3808, 0.8808, 0.4007, 0.8367, 0.4069, 0.9318, 0.3734, 0.9308, 0.3643, 0.903, 0.3808, 0.8808, 0.3734, 0.9308, 0.3569, 0.9204, 0.3553, 0.9154, 0.3643, 0.903, 0.3734, 0.9308, 0.3569, 0.9204, 0.3553, 0.9154, 0.3643, 0.903, 0.3734, 0.9308, 0.3569, 0.9204, 0.3553, 0.9154, 0.3643, 0.903, 0.4069, 0.9318, 0.3734, 0.9308, 0.3643, 0.903, 0.3808, 0.8808, 0.4673, 0.8951, 0.4069, 0.9318, 0.3808, 0.8808, 0.4007, 0.8367, 0.5149, 0.8655, 0.4673, 0.8951, 0.4007, 0.8367, 0.4048, 0.7846, 0.427, 0.446, 0.4792, 0.4775, 0.4048, 0.7846, 0.3539, 0.6967, 0.3624, 0.4089, 0.427, 0.446, 0.3539, 0.6967, 0.2596, 0.5476, 0.2538, 0.2996, 0.3624, 0.4089, 0.2596, 0.5476, 0.1439, 0.3335, 0.2538, 0.2996, 0.1439, 0.3335, 0.1203, 0.1977, 0.1616, 0.1737, 0.2538, 0.2996, 0.1439, 0.3335, 0.1203, 0.1977, 0.1616, 0.1737, 0.2538, 0.2996, 0.1439, 0.3335, 0.1203, 0.1977, 0.1616, 0.1737, 0.4792, 0.4775, 0.5942, 0.5277, 0.5149, 0.8655, 0.4048, 0.7846, 0.8959, 0.4621, 0.9161, 0.4413, 0.9283, 0.4452, 0.9347, 0.4729, 0.7485, 0.5791, 0.788, 0.5788, 0.917, 0.6964, 0.8835, 0.7864, 0.8124, 0.5637, 0.8428, 0.5334, 0.9345, 0.5597, 0.9339, 0.6486, 0.788, 0.5788, 0.8124, 0.5637, 0.9339, 0.6486, 0.917, 0.6964, 0.7485, 0.5791, 0.788, 0.5788, 0.917, 0.6964, 0.8835, 0.7864, 0.5942, 0.5277, 0.6676, 0.5584, 0.5563, 0.8543, 0.5149, 0.8655, 0.7485, 0.5791, 0.6403, 0.881, 0.5563, 0.8543, 0.6676, 0.5584, 0.7485, 0.5791, 0.6403, 0.881, 0.5563, 0.8543, 0.6676, 0.5584, 0.5942, 0.5277, 0.6676, 0.5584, 0.5563, 0.8543, 0.5149, 0.8655, 0.7485, 0.5791, 0.778, 0.8525, 0.6403, 0.881, 0.0, 1.0, 0.7485, 0.5791, 0.8835, 0.7864, 0.778, 0.8525, 0.0, 1.0, 0.7485, 0.5791, 0.8835, 0.7864, 0.778, 0.8525, 0.0, 1.0, 0.7485, 0.5791, 0.778, 0.8525, 0.6403, 0.881, 0.0, 1.0, 0.5942, 0.5277, 0.6676, 0.5584, 0.5563, 0.8543, 0.5149, 0.8655, 0.7485, 0.5791, 0.6403, 0.881, 0.5563, 0.8543, 0.6676, 0.5584, 0.7485, 0.5791, 0.6403, 0.881, 0.5563, 0.8543, 0.6676, 0.5584, 0.5942, 0.5277, 0.6676, 0.5584, 0.5563, 0.8543, 0.5149, 0.8655, 0.7485, 0.5791, 0.788, 0.5788, 0.917, 0.6964, 0.8835, 0.7864, 0.788, 0.5788, 0.8124, 0.5637, 0.9339, 0.6486, 0.917, 0.6964, 0.8124, 0.5637, 0.8428, 0.5334, 0.9345, 0.5597, 0.9339, 0.6486, 0.7485, 0.5791, 0.788, 0.5788, 0.917, 0.6964, 0.8835, 0.7864, 0.8959, 0.4621, 0.9161, 0.4413, 0.9283, 0.4452, 0.9347, 0.4729, 0.4792, 0.4775, 0.5942, 0.5277, 0.5149, 0.8655, 0.4048, 0.7846, 0.2538, 0.2996, 0.1439, 0.3335, 0.1203, 0.1977, 0.1616, 0.1737, 0.2538, 0.2996, 0.1439, 0.3335, 0.1203, 0.1977, 0.1616, 0.1737, 0.2538, 0.2996, 0.1439, 0.3335, 0.1203, 0.1977, 0.1616, 0.1737, 0.2538, 0.2996, 0.3624, 0.4089, 0.2596, 0.5476, 0.1439, 0.3335, 0.3624, 0.4089, 0.427, 0.446, 0.3539, 0.6967, 0.2596, 0.5476, 0.427, 0.446, 0.4792, 0.4775, 0.4048, 0.7846, 0.3539, 0.6967, 0.5149, 0.8655, 0.4673, 0.8951, 0.4007, 0.8367, 0.4048, 0.7846, 0.4673, 0.8951, 0.4069, 0.9318, 0.3808, 0.8808, 0.4007, 0.8367, 0.4069, 0.9318, 0.3734, 0.9308, 0.3643, 0.903, 0.3808, 0.8808, 0.3734, 0.9308, 0.3569, 0.9204, 0.3553, 0.9154, 0.3643, 0.903, 0.3734, 0.9308, 0.3569, 0.9204, 0.3553, 0.9154, 0.3643, 0.903, 0.3734, 0.9308, 0.3569, 0.9204, 0.3553, 0.9154, 0.3643, 0.903, 0.4069, 0.9318, 0.3734, 0.9308, 0.3643, 0.903, 0.3808, 0.8808, 0.4673, 0.8951, 0.4069, 0.9318, 0.3808, 0.8808, 0.4007, 0.8367, 0.5149, 0.8655, 0.4673, 0.8951, 0.4007, 0.8367, 0.4048, 0.7846, 0.788, 0.5788, 0.8124, 0.5637, 0.9339, 0.6486, 0.917, 0.6964, 0.8124, 0.5637, 0.8428, 0.5334, 0.9345, 0.5597, 0.9339, 0.6486, 0.8428, 0.5334, 0.8693, 0.5077, 0.922, 0.5281, 0.9345, 0.5597, 0.8693, 0.5077, 0.8959, 0.4621, 0.9347, 0.4729, 0.922, 0.5281, 0.8959, 0.4621, 0.9161, 0.4413, 0.9283, 0.4452, 0.9347, 0.4729, 0.8693, 0.5077, 0.8959, 0.4621, 0.9347, 0.4729, 0.922, 0.5281, 0.8428, 0.5334, 0.8693, 0.5077, 0.922, 0.5281, 0.9345, 0.5597, 0.427, 0.446, 0.4792, 0.4775, 0.4048, 0.7846, 0.3539, 0.6967, 0.3624, 0.4089, 0.427, 0.446, 0.3539, 0.6967, 0.2596, 0.5476, 0.2538, 0.2996, 0.3624, 0.4089, 0.2596, 0.5476, 0.1439, 0.3335, 0.2538, 0.2996, 0.3624, 0.4089, 0.2596, 0.5476, 0.1439, 0.3335, 0.3624, 0.4089, 0.427, 0.446, 0.3539, 0.6967, 0.2596, 0.5476, 0.427, 0.446, 0.4792, 0.4775, 0.4048, 0.7846, 0.3539, 0.6967, 0.8428, 0.5334, 0.8693, 0.5077, 0.922, 0.5281, 0.9345, 0.5597, 0.8693, 0.5077, 0.8959, 0.4621, 0.9347, 0.4729, 0.922, 0.5281, 0.8959, 0.4621, 0.9161, 0.4413, 0.9283, 0.4452, 0.9347, 0.4729, 0.8693, 0.5077, 0.8959, 0.4621, 0.9347, 0.4729, 0.922, 0.5281, 0.8428, 0.5334, 0.8693, 0.5077, 0.922, 0.5281, 0.9345, 0.5597, 0.8124, 0.5637, 0.8428, 0.5334, 0.9345, 0.5597, 0.9339, 0.6486, 0.788, 0.5788, 0.8124, 0.5637, 0.9339, 0.6486, 0.917, 0.6964, 0.5149, 0.8655, 0.4673, 0.8951, 0.4007, 0.8367, 0.4048, 0.7846, 0.4673, 0.8951, 0.4069, 0.9318, 0.3808, 0.8808, 0.4007, 0.8367, 0.4069, 0.9318, 0.3734, 0.9308, 0.3643, 0.903, 0.3808, 0.8808, 0.3734, 0.9308, 0.3569, 0.9204, 0.3553, 0.9154, 0.3643, 0.903, 0.3734, 0.9308, 0.3569, 0.9204, 0.3553, 0.9154, 0.3643, 0.903, 0.3734, 0.9308, 0.3569, 0.9204, 0.3553, 0.9154, 0.3643, 0.903, 0.4069, 0.9318, 0.3734, 0.9308, 0.3643, 0.903, 0.3808, 0.8808, 0.4673, 0.8951, 0.4069, 0.9318, 0.3808, 0.8808, 0.4007, 0.8367, 0.5149, 0.8655, 0.4673, 0.8951, 0.4007, 0.8367, 0.4048, 0.7846, 0.427, 0.446, 0.4792, 0.4775, 0.4048, 0.7846, 0.3539, 0.6967, 0.3624, 0.4089, 0.427, 0.446, 0.3539, 0.6967, 0.2596, 0.5476, 0.2538, 0.2996, 0.3624, 0.4089, 0.2596, 0.5476, 0.1439, 0.3335, 0.2538, 0.2996, 0.1439, 0.3335, 0.1203, 0.1977, 0.1616, 0.1737, 0.2538, 0.2996, 0.1439, 0.3335, 0.1203, 0.1977, 0.1616, 0.1737, 0.2538, 0.2996, 0.1439, 0.3335, 0.1203, 0.1977, 0.1616, 0.1737, 0.4792, 0.4775, 0.5942, 0.5277, 0.5149, 0.8655, 0.4048, 0.7846, 0.8959, 0.4621, 0.9161, 0.4413, 0.9283, 0.4452, 0.9347, 0.4729, 0.7485, 0.5791, 0.788, 0.5788, 0.917, 0.6964, 0.8835, 0.7864, 0.8124, 0.5637, 0.8428, 0.5334, 0.9345, 0.5597, 0.9339, 0.6486, 0.788, 0.5788, 0.8124, 0.5637, 0.9339, 0.6486, 0.917, 0.6964, 0.7485, 0.5791, 0.788, 0.5788, 0.917, 0.6964, 0.8835, 0.7864, 0.5942, 0.5277, 0.6676, 0.5584, 0.5563, 0.8543, 0.5149, 0.8655, 0.7485, 0.5791, 0.6403, 0.881, 0.5563, 0.8543, 0.6676, 0.5584, 0.7485, 0.5791, 0.6403, 0.881, 0.5563, 0.8543, 0.6676, 0.5584, 0.5942, 0.5277, 0.6676, 0.5584, 0.5563, 0.8543, 0.5149, 0.8655, 0.7485, 0.5791, 0.778, 0.8525, 0.6403, 0.881, 0.0, 1.0, 0.7485, 0.5791, 0.8835, 0.7864, 0.778, 0.8525, 0.0, 1.0, 0.7485, 0.5791, 0.8835, 0.7864, 0.778, 0.8525, 0.0, 1.0, 0.7485, 0.5791, 0.778, 0.8525, 0.6403, 0.881, 0.0, 1.0, 0.5942, 0.5277, 0.6676, 0.5584, 0.5563, 0.8543, 0.5149, 0.8655, 0.7485, 0.5791, 0.6403, 0.881, 0.5563, 0.8543, 0.6676, 0.5584, 0.7485, 0.5791, 0.6403, 0.881, 0.5563, 0.8543, 0.6676, 0.5584, 0.5942, 0.5277, 0.6676, 0.5584, 0.5563, 0.8543, 0.5149, 0.8655, 0.7485, 0.5791, 0.788, 0.5788, 0.917, 0.6964, 0.8835, 0.7864, 0.788, 0.5788, 0.8124, 0.5637, 0.9339, 0.6486, 0.917, 0.6964, 0.8124, 0.5637, 0.8428, 0.5334, 0.9345, 0.5597, 0.9339, 0.6486, 0.7485, 0.5791, 0.788, 0.5788, 0.917, 0.6964, 0.8835, 0.7864, 0.4792, 0.4775, 0.5942, 0.5277, 0.5149, 0.8655, 0.4048, 0.7846, 0.2538, 0.2996, 0.1439, 0.3335, 0.1203, 0.1977, 0.1616, 0.1737, 0.2538, 0.2996, 0.1439, 0.3335, 0.1203, 0.1977, 0.1616, 0.1737, 0.2538, 0.2996, 0.1439, 0.3335, 0.1203, 0.1977, 0.1616, 0.1737, 0.2538, 0.2996, 0.3624, 0.4089, 0.2596, 0.5476, 0.1439, 0.3335, 0.3624, 0.4089, 0.427, 0.446, 0.3539, 0.6967, 0.2596, 0.5476, 0.427, 0.446, 0.4792, 0.4775, 0.4048, 0.7846, 0.3539, 0.6967, 0.5149, 0.8655, 0.4673, 0.8951, 0.4007, 0.8367, 0.4048, 0.7846, 0.4673, 0.8951, 0.4069, 0.9318, 0.3808, 0.8808, 0.4007, 0.8367, 0.4069, 0.9318, 0.3734, 0.9308, 0.3643, 0.903, 0.3808, 0.8808, 0.3734, 0.9308, 0.3569, 0.9204, 0.3553, 0.9154, 0.3643, 0.903, 0.3734, 0.9308, 0.3569, 0.9204, 0.3553, 0.9154, 0.3643, 0.903, 0.3734, 0.9308, 0.3569, 0.9204, 0.3553, 0.9154, 0.3643, 0.903, 0.4069, 0.9318, 0.3734, 0.9308, 0.3643, 0.903, 0.3808, 0.8808, 0.4673, 0.8951, 0.4069, 0.9318, 0.3808, 0.8808, 0.4007, 0.8367, 0.5149, 0.8655, 0.4673, 0.8951, 0.4007, 0.8367, 0.4048, 0.7846, 0.788, 0.5788, 0.8124, 0.5637, 0.9339, 0.6486, 0.917, 0.6964, 0.8124, 0.5637, 0.8428, 0.5334, 0.9345, 0.5597, 0.9339, 0.6486, 0.8428, 0.5334, 0.8693, 0.5077, 0.922, 0.5281, 0.9345, 0.5597, 0.8959, 0.4621, 0.9161, 0.4413, 0.9283, 0.4452, 0.9347, 0.4729, 0.8693, 0.5077, 0.8959, 0.4621, 0.9347, 0.4729, 0.922, 0.5281, 0.8428, 0.5334, 0.8693, 0.5077, 0.922, 0.5281, 0.9345, 0.5597, 0.427, 0.446, 0.4792, 0.4775, 0.4048, 0.7846, 0.3539, 0.6967, 0.3624, 0.4089, 0.427, 0.446, 0.3539, 0.6967, 0.2596, 0.5476, 0.2538, 0.2996, 0.3624, 0.4089, 0.2596, 0.5476, 0.1439, 0.3335, 0.2538, 0.2996, 0.3624, 0.4089, 0.2596, 0.5476, 0.1439, 0.3335, 0.3624, 0.4089, 0.427, 0.446, 0.3539, 0.6967, 0.2596, 0.5476, 0.427, 0.446, 0.4792, 0.4775, 0.4048, 0.7846, 0.3539, 0.6967, 0.8428, 0.5334, 0.8693, 0.5077, 0.922, 0.5281, 0.9345, 0.5597, 0.8693, 0.5077, 0.8959, 0.4621, 0.9347, 0.4729, 0.922, 0.5281, 0.8428, 0.5334, 0.8693, 0.5077, 0.922, 0.5281, 0.9345, 0.5597, 0.8124, 0.5637, 0.8428, 0.5334, 0.9345, 0.5597, 0.9339, 0.6486, 0.788, 0.5788, 0.8124, 0.5637, 0.9339, 0.6486, 0.917, 0.6964, 0.5149, 0.8655, 0.4673, 0.8951, 0.4007, 0.8367, 0.4048, 0.7846, 0.4673, 0.8951, 0.4069, 0.9318, 0.3808, 0.8808, 0.4007, 0.8367, 0.4069, 0.9318, 0.3734, 0.9308, 0.3643, 0.903, 0.3808, 0.8808, 0.3734, 0.9308, 0.3569, 0.9204, 0.3553, 0.9154, 0.3643, 0.903, 0.3734, 0.9308, 0.3569, 0.9204, 0.3553, 0.9154, 0.4069, 0.9318, 0.3734, 0.9308, 0.3643, 0.903, 0.3808, 0.8808, 0.4673, 0.8951, 0.4069, 0.9318, 0.3808, 0.8808, 0.4007, 0.8367, 0.5149, 0.8655, 0.4673, 0.8951, 0.4007, 0.8367, 0.4048, 0.7846, 0.427, 0.446, 0.4792, 0.4775, 0.4048, 0.7846, 0.3539, 0.6967, 0.3624, 0.4089, 0.427, 0.446, 0.3539, 0.6967, 0.2596, 0.5476, 0.2538, 0.2996, 0.3624, 0.4089, 0.2596, 0.5476, 0.1439, 0.3335, 0.1203, 0.1977, 0.1616, 0.1737, 0.2538, 0.2996, 0.1439, 0.3335, 0.2538, 0.2996, 0.1439, 0.3335, 0.1203, 0.1977, 0.1616, 0.1737, 0.4792, 0.4775, 0.5942, 0.5277, 0.5149, 0.8655, 0.4048, 0.7846, 0.7485, 0.5791, 0.788, 0.5788, 0.917, 0.6964, 0.8835, 0.7864, 0.8124, 0.5637, 0.8428, 0.5334, 0.9345, 0.5597, 0.9339, 0.6486, 0.788, 0.5788, 0.8124, 0.5637, 0.9339, 0.6486, 0.917, 0.6964, 0.7485, 0.5791, 0.788, 0.5788, 0.917, 0.6964, 0.8835, 0.7864, 0.5942, 0.5277, 0.6676, 0.5584, 0.5563, 0.8543, 0.5149, 0.8655, 0.7485, 0.5791, 0.6403, 0.881, 0.5563, 0.8543, 0.6676, 0.5584, 0.7485, 0.5791, 0.6403, 0.881, 0.5563, 0.8543, 0.6676, 0.5584, 0.5942, 0.5277, 0.6676, 0.5584, 0.5563, 0.8543, 0.5149, 0.8655, 0.7485, 0.5791, 0.778, 0.8525, 0.6403, 0.881, 0.0, 1.0, 0.7485, 0.5791, 0.8835, 0.7864, 0.778, 0.8525, 0.0, 1.0, 0.5, 0.5, 0.0, 0.0, 1.0, 0.0, 0.0, 0.0, 1.0, 0.0, 1.0, 1.0, 0.0, 0.0, 1.0, 1.0, 1.0, 0.0, 0.0, 0.0, 0.0, 1.0, 1.0, 1.0, 1.0, 0.0, 0.0, 0.0, 0.0, 1.0, 1.0, 1.0, 1.0, 0.0, 0.0, 0.0, 0.0, 1.0, 1.0, 1.0, 1.0, 0.0, 0.0, 0.0, 0.0, 1.0, 1.0, 1.0, 1.0, 0.0, 0.0, 0.0, 1.0, 0.0, 1.0, 1.0, 0.0, 1.0, 0.0, 0.0, 1.0, 0.0, 1.0, 1.0, 0.0, 1.0, 0.0, 0.0, 1.0, 0.0, 1.0, 1.0, 0.0, 1.0, 0.1988, 0.3166, 0.1439, 0.3335, 0.1203, 0.1977, 0.1203, 0.1977, 0.1409, 0.1857, 0.1439, 0.3335, 1.892e-34, 3.034e-34, 0.1988, 0.3166, 0.1439, 0.3335, 0.1203, 0.1977, 1.892e-34, 3.034e-34, 0.1203, 0.1977, 0.1409, 0.1857, 0.1439, 0.3335, 1.892e-34, 3.034e-34, 0.1988, 0.3166, 0.1439, 0.3335, 0.1203, 0.1977, 1.892e-34, 3.034e-34, 0.1203, 0.1977, 0.1409, 0.1857, 0.1439, 0.3335, 0.1988, 0.3166, 0.1439, 0.3335, 0.1203, 0.1977, 0.0, 0.0, 1.0, 0.0, 1.0, 1.0, 0.0, 0.0, 1.0, 1.0, 1.0, 0.0, 0.0, 0.0, 1.0, 1.0, 1.0, 0.0, 0.0, 0.0, 1.0, 1.0, 1.0, 0.0, 0.8959, 0.4621, 0.9161, 0.4413, 0.9283, 0.4452, 0.9347, 0.4729, 0.8428, 0.5334, 0.8693, 0.5077, 0.922, 0.5281, 0.9345, 0.5597, 0.8959, 0.4621, 0.9161, 0.4413, 0.9283, 0.4452, 0.9347, 0.4729, 0.8959, 0.4621, 0.9161, 0.4413, 0.9283, 0.4452, 0.9347, 0.4729, 0.8693, 0.5077, 0.8959, 0.4621, 0.9347, 0.4729, 0.922, 0.5281, 0.8693, 0.5077, 0.8959, 0.4621, 0.9347, 0.4729, 0.922, 0.5281, 0.8959, 0.4621, 0.9161, 0.4413, 0.9283, 0.4452, 0.9347, 0.4729, 0.8959, 0.4621, 0.9161, 0.4413, 0.9283, 0.4452, 0.9347, 0.4729, 0.8693, 0.5077, 0.8959, 0.4621, 0.9347, 0.4729, 0.922, 0.5281, 0.8959, 0.4621, 0.9161, 0.4413, 0.9283, 0.4452, 0.9347, 0.4729, 0.8693, 0.5077, 0.8959, 0.4621, 0.9347, 0.4729, 0.922, 0.5281, 0.8959, 0.4621, 0.9161, 0.4413, 0.9283, 0.4452, 0.9347, 0.4729, 0.0, 0.0, 0.0, 1.0, 1.0, 1.0, 1.0, 0.0, 0.7485, 0.5791, 0.788, 0.5788, 0.917, 0.6964, 0.8835, 0.7864, 0.788, 0.5788, 0.8124, 0.5637, 0.9339, 0.6486, 0.917, 0.6964, 0.7485, 0.5791, 0.788, 0.5788, 0.917, 0.6964, 0.8835, 0.7864, 0.7485, 0.5791, 0.788, 0.5788, 0.917, 0.6964, 0.8835, 0.7864, 0.7485, 0.5791, 0.788, 0.5788, 0.917, 0.6964, 0.8835, 0.7864, 0.7485, 0.5791, 0.788, 0.5788, 0.917, 0.6964, 0.8835, 0.7864, 0.7485, 0.5791, 0.788, 0.5788, 0.917, 0.6964, 0.8835, 0.7864, 0.7485, 0.5791, 0.788, 0.5788, 0.917, 0.6964, 0.8835, 0.7864, 0.7485, 0.5791, 0.788, 0.5788, 0.917, 0.6964, 0.8835, 0.7864, 0.7485, 0.5791, 0.788, 0.5788, 0.917, 0.6964, 0.8835, 0.7864, 0.7485, 0.5791, 0.788, 0.5788, 0.917, 0.6964, 0.8835, 0.7864, 0.7485, 0.5791, 0.788, 0.5788, 0.917, 0.6964, 0.8835, 0.7864, 0.7485, 0.5791, 0.917, 0.6964, 0.8835, 0.7864, 0.7485, 0.5791, 0.917, 0.6964, 0.8835, 0.7864, 0.7485, 0.5791, 0.917, 0.6964, 0.8835, 0.7864, 0.7485, 0.5791, 0.917, 0.6964, 0.8835, 0.7864, 0.0, 0.0, 1.0, 0.0, 1.0, 1.0, 0.0, 1.0, 0.0, 0.0, 1.0, 0.0, 1.0, 1.0, 0.0, 0.0, 0.0, 1.0, 1.0, 1.0, 1.0, 0.0, 0.0, 0.0, 1.0, 0.0, 1.0, 1.0, 0.0, 1.0, 0.0, 0.0, 1.0, 1.0, 1.0, 0.0, 0.0, 0.0, 1.0, 0.0, 1.0, 1.0, 0.0, 1.0, 0.0, 0.0, 1.0, 0.0, 1.0, 1.0, 0.0, 0.0, 1.0, 0.0, 1.0, 1.0, 0.0, 1.0, 0.0, 0.0, 0.0, 1.0, 1.0, 1.0, 1.0, 0.0, 0.0, 0.0, 1.0, 0.0, 1.0, 1.0, 0.0, 0.0, 1.0, 1.0, 1.0, 0.0, 0.0, 0.0, 1.0, 1.0, 1.0, 0.0, 0.0, 0.0, 1.0, 1.0, 1.0, 0.0, 0.0, 0.0, 1.0, 0.0, 1.0, 1.0, 0.0, 0.0, 1.0, 0.0, 1.0, 1.0, 0.0, 0.0, 1.0, 0.0, 1.0, 1.0, 0.0, 1.0, 0.0, 0.0, 1.0, 1.0, 1.0, 0.0, 0.0, 0.0, 1.0, 1.0, 1.0, 0.0, 0.0, 0.0, 1.0, 1.0, 1.0, 0.0, 0.0, 0.0, 1.0, 1.0, 1.0, 0.0, 0.8959, 0.4621, 0.9347, 0.4729, 0.9283, 0.4452, 0.9161, 0.4413, 0.8959, 0.4621, 0.9347, 0.4729, 0.9283, 0.4452, 0.9161, 0.4413, 0.8959, 0.4621, 0.9347, 0.4729, 0.9283, 0.4452, 0.9161, 0.4413, 0.8959, 0.4621, 0.9347, 0.4729, 0.9283, 0.4452, 0.9161, 0.4413, 0.8959, 0.4621, 0.9347, 0.4729, 0.9283, 0.4452, 0.9161, 0.4413, 0.8959, 0.4621, 0.9161, 0.4413, 0.9283, 0.4452, 0.9347, 0.4729, 0.8959, 0.4621, 0.9161, 0.4413, 0.9283, 0.4452, 0.9347, 0.4729, 0.8959, 0.4621, 0.9161, 0.4413, 0.9283, 0.4452, 0.9347, 0.4729, 0.8959, 0.4621, 0.9161, 0.4413, 0.9283, 0.4452, 0.9347, 0.4729, 0.8959, 0.4621, 0.9161, 0.4413, 0.9283, 0.4452, 0.9347, 0.4729, 0.8959, 0.4621, 0.9161, 0.4413, 0.9283, 0.4452, 0.9347, 0.4729, 0.8959, 0.4621, 0.9347, 0.4729, 0.9283, 0.4452, 0.9161, 0.4413, 0.8959, 0.4621, 0.9347, 0.4729, 0.9283, 0.4452, 0.9161, 0.4413, 0.8959, 0.4621, 0.9347, 0.4729, 0.9283, 0.4452, 0.9161, 0.4413, 0.8959, 0.4621, 0.9347, 0.4729, 0.9283, 0.4452, 0.9161, 0.4413, 0.8959, 0.4621, 0.9347, 0.4729, 0.9283, 0.4452, 0.9161, 0.4413, 0.8959, 0.4621, 0.9161, 0.4413, 0.9283, 0.4452, 0.9347, 0.4729, 0.8959, 0.4621, 0.9161, 0.4413, 0.9283, 0.4452, 0.9347, 0.4729, 0.8959, 0.4621, 0.9161, 0.4413, 0.9283, 0.4452, 0.9347, 0.4729, 0.8959, 0.4621, 0.9161, 0.4413, 0.9283, 0.4452, 0.9347, 0.4729, 0.8959, 0.4621, 0.9161, 0.4413, 0.9283, 0.4452, 0.9347, 0.4729, 0.8959, 0.4621, 0.9347, 0.4729, 0.9283, 0.4452, 0.9161, 0.4413, 0.0, 0.0, 1.0, 0.0, 1.0, 1.0, 0.0, 1.0, 0.0, 0.0, 1.0, 0.0, 1.0, 1.0, 0.0, 0.0, 1.0, 1.0, 1.0, 0.0, 0.0, 0.0, 0.0, 1.0, 1.0, 1.0, 1.0, 0.0, 0.0, 0.0, 1.0, 0.0, 1.0, 1.0, 0.0, 0.0, 1.0, 1.0, 1.0, 0.0])
me_plane.materials.append(mat_material_001)
me_plane.use_remesh_preserve_volume = False
me_plane.use_remesh_preserve_attributes = False
me_plane.use_mirror_vertex_groups = False
me_plane.update()
arm_armature_001 = bpy.data.armatures.new('Armature.001')  # bones are not reproduced

# ---- objects
ob_armature_001 = bpy.data.objects.new('Armature.001', arm_armature_001)
ob_cube = bpy.data.objects.new('Cube', me_cube)
ob_plane = bpy.data.objects.new('Plane', me_plane)
ob_lamp = bpy.data.objects.new('Lamp', light_spot)
ob_camera = bpy.data.objects.new('Camera', cam_camera)

# ---- transforms, parenting, visibility, modifiers, constraints
ob_armature_001.location = (-8.778, -0.4251, -0.07223)
ob_armature_001.lock_rotations_4d = False
ob_armature_001.empty_display_type = 'ARROWS'
ob_armature_001.lineart.crease_threshold = 0.0
ob_cube.location = (-3.958, -0.2668, 0.05027)
ob_cube.lock_rotations_4d = False
ob_cube.empty_display_type = 'ARROWS'
ob_cube.lineart.crease_threshold = 0.0
_vg = ob_cube.vertex_groups.new(name='All')
_vg = ob_cube.vertex_groups.new(name='Tale')
_vg = ob_cube.vertex_groups.new(name='TaleRight')
_vg = ob_cube.vertex_groups.new(name='TaleLeft')
_vg = ob_cube.vertex_groups.new(name='FinLeft2')
_vg = ob_cube.vertex_groups.new(name='FinLeft1')
_vg = ob_cube.vertex_groups.new(name='FinRight2')
_vg = ob_cube.vertex_groups.new(name='FinRight1')
_vg = ob_cube.vertex_groups.new(name='DorsalFin')
_vg = ob_cube.vertex_groups.new(name='Body3')
_vg = ob_cube.vertex_groups.new(name='Body2')
_vg = ob_cube.vertex_groups.new(name='Body1')
_vg = ob_cube.vertex_groups.new(name='Head')
_vg = ob_cube.vertex_groups.new(name='MouthUp')
_vg = ob_cube.vertex_groups.new(name='MouthDown')
ob_plane.location = (-5.815, -1.146, 0.0)
ob_plane.lock_rotations_4d = False
ob_plane.empty_display_type = 'ARROWS'
ob_plane.lineart.crease_threshold = 0.0
_vg = ob_plane.vertex_groups.new(name='mid')
_vg = ob_plane.vertex_groups.new(name='half2')
_vg = ob_plane.vertex_groups.new(name='MouthDown')
_vg = ob_plane.vertex_groups.new(name='MouthUp')
_vg = ob_plane.vertex_groups.new(name='WingLeft1')
_vg = ob_plane.vertex_groups.new(name='WingRight2')
_vg = ob_plane.vertex_groups.new(name='WingRight1')
_vg = ob_plane.vertex_groups.new(name='WingLeft2')
_vg = ob_plane.vertex_groups.new(name='WingUp')
_vg = ob_plane.vertex_groups.new(name='Main')
_vg = ob_plane.vertex_groups.new(name='Tale')
_vg = ob_plane.vertex_groups.new(name='TaleRight')
_vg = ob_plane.vertex_groups.new(name='TaleLeft')
_vg = ob_plane.vertex_groups.new(name='Body3')
_vg = ob_plane.vertex_groups.new(name='Body2')
_vg = ob_plane.vertex_groups.new(name='Body1')
_vg = ob_plane.vertex_groups.new(name='Head')
ob_lamp.location = (4.076, 1.005, 5.904)
ob_lamp.rotation_euler = (0.6503, 0.05522, 1.866)
ob_lamp.lock_rotations_4d = False
ob_lamp.empty_display_type = 'ARROWS'
ob_lamp.color = (0.0, 0.0, 0.0, 0.0)
ob_lamp.lineart.crease_threshold = 0.0
ob_camera.location = (-0.9101, 0.5466, 23.36)
ob_camera.lock_rotations_4d = False
ob_camera.empty_display_type = 'ARROWS'
ob_camera.color = (0.0, 0.0, 0.0, 0.0)
ob_camera.display_type = 'WIRE'
ob_camera.lineart.crease_threshold = 0.0

# ---- collection membership
col_collection_1.objects.link(ob_armature_001)
col_collection_1.objects.link(ob_cube)
col_collection_1.objects.link(ob_plane)
col_collection_1.objects.link(ob_lamp)
col_collection_1.objects.link(ob_camera)

# ---- scene / render settings (as saved in the file)
scene.camera = ob_cube
scene.frame_start = 1; scene.frame_end = 250; scene.frame_set(14)
scene.render.engine = 'BLENDER_EEVEE_NEXT'
scene.render.image_settings.color_mode = 'RGB'
scene.render.image_settings.compression = 90
scene.render.resolution_x = 800
scene.render.resolution_y = 600
scene.render.resolution_percentage = 25
scene.render.pixel_aspect_x = 100.0
scene.render.pixel_aspect_y = 100.0
scene.render.fps = 25
scene.render.dither_intensity = 0.0
scene.render.use_compositing = False
scene.render.use_sequencer = False
scene.render.bake_margin = 2
scene.render.bake_bias = 0.0
scene.render.use_stamp_time = False
scene.render.use_stamp_date = False
scene.render.use_stamp_frame = False
scene.render.use_stamp_camera = False
scene.render.use_stamp_scene = False
scene.render.use_stamp_filename = False
scene.render.use_stamp_render_time = False
scene.render.stamp_font_size = 0
scene.cycles.use_denoising = False
scene.cycles.samples = 10
scene.cycles.sampling_pattern = 'TABULATED_SOBOL'
scene.cycles.light_sampling_threshold = 0.0
scene.cycles.use_adaptive_sampling = False
scene.cycles.use_light_tree = False
scene.cycles.blur_glossy = 0.0
scene.cycles.volume_bounces = 1
scene.cycles.pixel_filter_type = 'GAUSSIAN'
scene.cycles.sample_clamp_indirect = 0.0
scene.view_settings.view_transform = 'Raw'
bpy.context.view_layer.update()

# ---- added for rendering (the .blend has no active camera): camera
cam_auto = bpy.data.cameras.new('AutoCamera')
cam_auto.lens = 50.0
cam_auto.sensor_width = 36.0
cam_auto.clip_end = 1000.0
ob_auto_camera = bpy.data.objects.new('AutoCamera', cam_auto)
scene.collection.objects.link(ob_auto_camera)
ob_auto_camera.location = (50.1349, -47.2591, 32.0932)
ob_auto_camera.rotation_euler = (1.09748, -7.21219e-08, 0.694738)
scene.camera = ob_auto_camera
bpy.context.view_layer.update()
